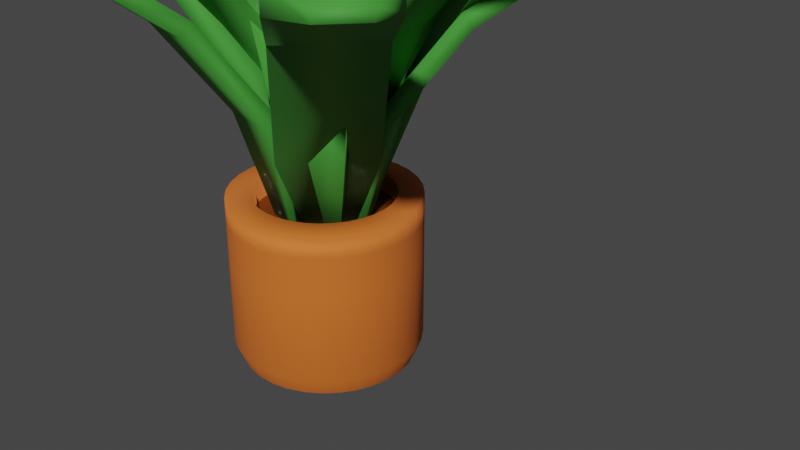 # Source: planta_simpla.blend  (saved by Blender 3.6.13; exported with 4.5.12 LTS)
import bpy
from mathutils import Matrix  # noqa: F401  (used for matrix-valued properties, if any)

bpy.ops.wm.read_factory_settings(use_empty=True)
scene = bpy.context.scene
scene.name = 'Scene'

# ---- collections
col_collection = bpy.data.collections.new('Collection'); scene.collection.children.link(col_collection)

# ---- materials (node trees are filled in below, after node groups)
mat_plant = bpy.data.materials.new('Plant')
mat_plant.alpha_threshold = 0.0
mat_plant.use_transparent_shadow = False
mat_plant.roughness = 0.5
mat_plant.line_color = (0.0, 0.0, 0.0, 1.0)
mat_material = bpy.data.materials.new('Material')
mat_material.use_transparent_shadow = False
mat_material_001 = bpy.data.materials.new('Material.001')
mat_material_001.use_transparent_shadow = False

# ---- material node trees
mat_plant.use_nodes = True; mat_plant.node_tree.nodes.clear()
_N = mat_plant.node_tree.nodes; _L = mat_plant.node_tree.links
n0 = _N.new('ShaderNodeOutputMaterial'); n0.name = 'Material Output'; n0.location = (300, 300)
n1 = _N.new('ShaderNodeBsdfPrincipled'); n1.name = 'Principled BSDF'; n1.location = (10, 300)
n1.distribution = 'GGX'
n1.subsurface_method = 'RANDOM_WALK_SKIN'
n1.inputs[0].default_value = (0.05574, 0.3224, 0.03694, 1.0)
n1.inputs[2].default_value = 0.7643
n1.inputs[3].default_value = 1.45
n1.inputs[27].default_value = (0.0, 0.0, 0.0, 1.0)
n1.inputs[28].default_value = 1.0
_L.new(n1.outputs[0], n0.inputs[0])
n0.is_active_output = True
mat_material.use_nodes = True; mat_material.node_tree.nodes.clear()
_N = mat_material.node_tree.nodes; _L = mat_material.node_tree.links
n0 = _N.new('ShaderNodeBsdfPrincipled'); n0.name = 'Principled BSDF'; n0.location = (10, 300)
n0.distribution = 'GGX'
n0.subsurface_method = 'RANDOM_WALK_SKIN'
n0.inputs[0].default_value = (0.1653, 0.03483, 0.0, 1.0)
n0.inputs[3].default_value = 1.45
n0.inputs[27].default_value = (0.0, 0.0, 0.0, 1.0)
n0.inputs[28].default_value = 1.0
n1 = _N.new('ShaderNodeOutputMaterial'); n1.name = 'Material Output'; n1.location = (300, 300)
_L.new(n0.outputs[0], n1.inputs[0])
n1.is_active_output = True
mat_material_001.use_nodes = True; mat_material_001.node_tree.nodes.clear()
_N = mat_material_001.node_tree.nodes; _L = mat_material_001.node_tree.links
n0 = _N.new('ShaderNodeBsdfPrincipled'); n0.name = 'Principled BSDF'; n0.location = (10, 300)
n0.distribution = 'GGX'
n0.subsurface_method = 'RANDOM_WALK_SKIN'
n0.inputs[0].default_value = (0.8, 0.1792, 0.02601, 1.0)
n0.inputs[1].default_value = 0.185
n0.inputs[2].default_value = 0.7819
n0.inputs[3].default_value = 1.45
n0.inputs[11].default_value = 1.474
n0.inputs[15].default_value = 0.3348
n0.inputs[27].default_value = (0.0, 0.0, 0.0, 1.0)
n0.inputs[28].default_value = 1.0
n1 = _N.new('ShaderNodeOutputMaterial'); n1.name = 'Material Output'; n1.location = (300, 300)
_L.new(n0.outputs[0], n1.inputs[0])
n1.is_active_output = True

# ---- world
world_world = bpy.data.worlds.new('World'); scene.world = world_world
world_world.use_nodes = True; world_world.node_tree.nodes.clear()
_N = world_world.node_tree.nodes; _L = world_world.node_tree.links
n0 = _N.new('ShaderNodeOutputWorld'); n0.name = 'World Output'; n0.location = (300, 300)
n1 = _N.new('ShaderNodeBackground'); n1.name = 'Background'; n1.location = (10, 300)
n1.inputs[0].default_value = (0.05088, 0.05088, 0.05088, 1.0)
_L.new(n1.outputs[0], n0.inputs[0])
n0.is_active_output = True
world_world.color = (0.05088, 0.05088, 0.05088)
world_world.use_sun_shadow = False
world_world.sun_shadow_jitter_overblur = 0.0

# ---- cameras
cam_camera = bpy.data.cameras.new('Camera')
cam_camera.clip_end = 100.0
cam_camera.ortho_scale = 7.314

# ---- meshes
me_cube = bpy.data.meshes.new('Cube')
me_cube.from_pydata([(0.2785, 1.091, 13.14), (0.2785, 1.091, 10.96), (0.2785, -1.091, 13.14), (0.2785, -1.091, 10.96), (-0.2785, 1.091, 13.14), (-0.2785, 1.091, 10.96), (-0.2785, -1.091, 13.14), (-0.2785, -1.091, 10.96), (0.1057, -0.4142, 15.73), (-0.1057, -0.4142, 15.73), (0.1057, 0.4142, 15.73), (-0.1057, 0.4142, 15.73), (-0.2785, 1.091, 6.761), (-0.2785, -1.091, 6.761), (0.2785, 1.091, 6.761), (0.2785, -1.091, 6.761), (-0.09786, 0.3833, 1.611), (-0.09786, -0.3833, 1.611), (0.09786, 0.3833, 1.611), (0.09786, -0.3833, 1.611)], [], [(6, 2, 8, 9), (3, 2, 6, 7), (7, 6, 4, 5), (7, 5, 12, 13), (1, 0, 2, 3), (5, 4, 0, 1), (10, 11, 9, 8), (4, 6, 9, 11), (2, 0, 10, 8), (0, 4, 11, 10), (15, 13, 17, 19), (1, 3, 15, 14), (5, 1, 14, 12), (3, 7, 13, 15), (16, 18, 19, 17), (13, 12, 16, 17), (14, 15, 19, 18), (12, 14, 18, 16)])
me_cube.polygons.foreach_set('use_smooth', [True] * 18)
_uv = me_cube.uv_layers.new(name='UVMap')
_uv.uv.foreach_set('vector', [0.625, 1.0, 0.625, 0.75, 0.625, 0.75, 0.625, 1.0, 0.375, 0.75, 0.625, 0.75, 0.625, 1.0, 0.375, 1.0, 0.375, 0.0, 0.625, 0.0, 0.625, 0.25, 0.375, 0.25, 0.375, 0.0, 0.375, 0.25, 0.375, 0.25, 0.375, 0.0, 0.375, 0.5, 0.625, 0.5, 0.625, 0.75, 0.375, 0.75, 0.375, 0.25, 0.625, 0.25, 0.625, 0.5, 0.375, 0.5, 0.625, 0.5, 0.875, 0.5, 0.875, 0.75, 0.625, 0.75, 0.625, 0.25, 0.625, 0.0, 0.625, 0.0, 0.625, 0.25, 0.625, 0.75, 0.625, 0.5, 0.625, 0.5, 0.625, 0.75, 0.625, 0.5, 0.625, 0.25, 0.625, 0.25, 0.625, 0.5, 0.375, 0.75, 0.375, 1.0, 0.375, 1.0, 0.375, 0.75, 0.375, 0.5, 0.375, 0.75, 0.375, 0.75, 0.375, 0.5, 0.375, 0.25, 0.375, 0.5, 0.375, 0.5, 0.375, 0.25, 0.375, 0.75, 0.375, 1.0, 0.375, 1.0, 0.375, 0.75, 0.125, 0.5, 0.375, 0.5, 0.375, 0.75, 0.125, 0.75, 0.375, 0.0, 0.375, 0.25, 0.375, 0.25, 0.375, 0.0, 0.375, 0.5, 0.375, 0.75, 0.375, 0.75, 0.375, 0.5, 0.375, 0.25, 0.375, 0.5, 0.375, 0.5, 0.375, 0.25])
me_cube.materials.append(mat_plant)
me_cube.use_mirror_vertex_groups = False
me_cube.update()
me_cube_001 = bpy.data.meshes.new('Cube.001')
me_cube_001.from_pydata([(0.3309, 1.296, 13.8), (0.3309, 1.296, 11.21), (0.3309, -1.296, 13.8), (0.3309, -1.296, 11.21), (-0.3309, 1.296, 13.8), (-0.3309, 1.296, 11.21), (-0.3309, -1.296, 13.8), (-0.3309, -1.296, 11.21), (0.1256, -0.4922, 16.88), (-0.1256, -0.4922, 16.88), (0.1256, 0.4922, 16.88), (-0.1256, 0.4922, 16.88), (-0.3309, 1.296, 6.218), (-0.3309, -1.296, 6.218), (0.3309, 1.296, 6.218), (0.3309, -1.296, 6.218), (-0.1163, 0.4555, 0.0996), (-0.1163, -0.4555, 0.0996), (0.1163, 0.4555, 0.0996), (0.1163, -0.4555, 0.0996)], [], [(6, 2, 8, 9), (3, 2, 6, 7), (7, 6, 4, 5), (7, 5, 12, 13), (1, 0, 2, 3), (5, 4, 0, 1), (10, 11, 9, 8), (4, 6, 9, 11), (2, 0, 10, 8), (0, 4, 11, 10), (15, 13, 17, 19), (1, 3, 15, 14), (5, 1, 14, 12), (3, 7, 13, 15), (16, 18, 19, 17), (13, 12, 16, 17), (14, 15, 19, 18), (12, 14, 18, 16)])
me_cube_001.polygons.foreach_set('use_smooth', [True] * 18)
_uv = me_cube_001.uv_layers.new(name='UVMap')
_uv.uv.foreach_set('vector', [0.625, 1.0, 0.625, 0.75, 0.625, 0.75, 0.625, 1.0, 0.375, 0.75, 0.625, 0.75, 0.625, 1.0, 0.375, 1.0, 0.375, 0.0, 0.625, 0.0, 0.625, 0.25, 0.375, 0.25, 0.375, 0.0, 0.375, 0.25, 0.375, 0.25, 0.375, 0.0, 0.375, 0.5, 0.625, 0.5, 0.625, 0.75, 0.375, 0.75, 0.375, 0.25, 0.625, 0.25, 0.625, 0.5, 0.375, 0.5, 0.625, 0.5, 0.875, 0.5, 0.875, 0.75, 0.625, 0.75, 0.625, 0.25, 0.625, 0.0, 0.625, 0.0, 0.625, 0.25, 0.625, 0.75, 0.625, 0.5, 0.625, 0.5, 0.625, 0.75, 0.625, 0.5, 0.625, 0.25, 0.625, 0.25, 0.625, 0.5, 0.375, 0.75, 0.375, 1.0, 0.375, 1.0, 0.375, 0.75, 0.375, 0.5, 0.375, 0.75, 0.375, 0.75, 0.375, 0.5, 0.375, 0.25, 0.375, 0.5, 0.375, 0.5, 0.375, 0.25, 0.375, 0.75, 0.375, 1.0, 0.375, 1.0, 0.375, 0.75, 0.125, 0.5, 0.375, 0.5, 0.375, 0.75, 0.125, 0.75, 0.375, 0.0, 0.375, 0.25, 0.375, 0.25, 0.375, 0.0, 0.375, 0.5, 0.375, 0.75, 0.375, 0.75, 0.375, 0.5, 0.375, 0.25, 0.375, 0.5, 0.375, 0.5, 0.375, 0.25])
me_cube_001.materials.append(mat_plant)
me_cube_001.use_mirror_vertex_groups = False
me_cube_001.update()
me_cube_002 = bpy.data.meshes.new('Cube.002')
me_cube_002.from_pydata([(0.3309, 1.296, 13.8), (0.3309, 1.296, 11.21), (0.3309, -1.296, 13.8), (0.3309, -1.296, 11.21), (-0.3309, 1.296, 13.8), (-0.3309, 1.296, 11.21), (-0.3309, -1.296, 13.8), (-0.3309, -1.296, 11.21), (0.1256, -0.4922, 16.88), (-0.1256, -0.4922, 16.88), (0.1256, 0.4922, 16.88), (-0.1256, 0.4922, 16.88), (-0.3309, 1.296, 6.218), (-0.3309, -1.296, 6.218), (0.3309, 1.296, 6.218), (0.3309, -1.296, 6.218), (-0.1163, 0.4555, 0.0996), (-0.1163, -0.4555, 0.0996), (0.1163, 0.4555, 0.0996), (0.1163, -0.4555, 0.0996)], [], [(6, 2, 8, 9), (3, 2, 6, 7), (7, 6, 4, 5), (7, 5, 12, 13), (1, 0, 2, 3), (5, 4, 0, 1), (10, 11, 9, 8), (4, 6, 9, 11), (2, 0, 10, 8), (0, 4, 11, 10), (15, 13, 17, 19), (1, 3, 15, 14), (5, 1, 14, 12), (3, 7, 13, 15), (16, 18, 19, 17), (13, 12, 16, 17), (14, 15, 19, 18), (12, 14, 18, 16)])
me_cube_002.polygons.foreach_set('use_smooth', [True] * 18)
_uv = me_cube_002.uv_layers.new(name='UVMap')
_uv.uv.foreach_set('vector', [0.625, 1.0, 0.625, 0.75, 0.625, 0.75, 0.625, 1.0, 0.375, 0.75, 0.625, 0.75, 0.625, 1.0, 0.375, 1.0, 0.375, 0.0, 0.625, 0.0, 0.625, 0.25, 0.375, 0.25, 0.375, 0.0, 0.375, 0.25, 0.375, 0.25, 0.375, 0.0, 0.375, 0.5, 0.625, 0.5, 0.625, 0.75, 0.375, 0.75, 0.375, 0.25, 0.625, 0.25, 0.625, 0.5, 0.375, 0.5, 0.625, 0.5, 0.875, 0.5, 0.875, 0.75, 0.625, 0.75, 0.625, 0.25, 0.625, 0.0, 0.625, 0.0, 0.625, 0.25, 0.625, 0.75, 0.625, 0.5, 0.625, 0.5, 0.625, 0.75, 0.625, 0.5, 0.625, 0.25, 0.625, 0.25, 0.625, 0.5, 0.375, 0.75, 0.375, 1.0, 0.375, 1.0, 0.375, 0.75, 0.375, 0.5, 0.375, 0.75, 0.375, 0.75, 0.375, 0.5, 0.375, 0.25, 0.375, 0.5, 0.375, 0.5, 0.375, 0.25, 0.375, 0.75, 0.375, 1.0, 0.375, 1.0, 0.375, 0.75, 0.125, 0.5, 0.375, 0.5, 0.375, 0.75, 0.125, 0.75, 0.375, 0.0, 0.375, 0.25, 0.375, 0.25, 0.375, 0.0, 0.375, 0.5, 0.375, 0.75, 0.375, 0.75, 0.375, 0.5, 0.375, 0.25, 0.375, 0.5, 0.375, 0.5, 0.375, 0.25])
me_cube_002.materials.append(mat_plant)
me_cube_002.use_mirror_vertex_groups = False
me_cube_002.update()
me_cube_003 = bpy.data.meshes.new('Cube.003')
me_cube_003.from_pydata([(-0.286, 1.091, 7.06), (-0.286, -1.091, 7.06), (0.2889, 1.137, 6.82), (0.2889, -1.138, 6.82), (-0.1163, 0.4555, 0.0996), (-0.1163, -0.4555, 0.0996), (0.1163, 0.4555, 0.0996), (0.1163, -0.4555, 0.0996), (-0.2145, 0.7513, 10.92), (-0.2145, -0.7885, 10.92), (0.1892, 0.7763, 10.89), (0.2191, 0.895, 13.04), (-0.2446, -0.9024, 13.01), (0.2191, -0.9308, 13.04), (0.1892, -0.8133, 10.89), (-0.2446, 0.8663, 13.01), (0.06691, -0.3538, 15.11), (-0.1096, -0.3736, 15.23), (0.06691, 0.3177, 15.11), (-0.1045, 0.3177, 15.11), (-0.2708, 0.9571, 6.727), (-0.2708, -1.009, 6.727), (0.2474, 0.9992, 6.511), (0.2474, -1.051, 6.511)], [], [(0, 1, 21, 20), (3, 1, 5, 7), (1, 3, 23, 21), (2, 0, 20, 22), (3, 2, 22, 23), (4, 6, 7, 5), (1, 0, 4, 5), (2, 3, 7, 6), (0, 2, 6, 4), (12, 13, 16, 17), (14, 13, 12, 9), (9, 12, 15, 8), (9, 8, 20, 21), (10, 11, 13, 14), (8, 15, 11, 10), (18, 19, 17, 16), (15, 12, 17, 19), (13, 11, 18, 16), (11, 15, 19, 18), (10, 14, 23, 22), (8, 10, 22, 20), (14, 9, 21, 23)])
me_cube_003.polygons.foreach_set('use_smooth', [True] * 22)
_uv = me_cube_003.uv_layers.new(name='UVMap')
_uv.uv.foreach_set('vector', [0.375, 0.25, 0.375, 0.0, 0.375, 0.0, 0.375, 0.25, 0.375, 0.75, 0.375, 1.0, 0.375, 1.0, 0.375, 0.75, 0.375, 1.0, 0.375, 0.75, 0.375, 0.75, 0.375, 1.0, 0.375, 0.5, 0.375, 0.25, 0.375, 0.25, 0.375, 0.5, 0.375, 0.75, 0.375, 0.5, 0.375, 0.5, 0.375, 0.75, 0.125, 0.5, 0.375, 0.5, 0.375, 0.75, 0.125, 0.75, 0.375, 0.0, 0.375, 0.25, 0.375, 0.25, 0.375, 0.0, 0.375, 0.5, 0.375, 0.75, 0.375, 0.75, 0.375, 0.5, 0.375, 0.25, 0.375, 0.5, 0.375, 0.5, 0.375, 0.25, 0.625, 1.0, 0.625, 0.75, 0.625, 0.75, 0.625, 1.0, 0.375, 0.75, 0.625, 0.75, 0.625, 1.0, 0.375, 1.0, 0.375, 0.0, 0.625, 0.0, 0.625, 0.25, 0.375, 0.25, 0.375, 0.0, 0.375, 0.25, 0.375, 0.25, 0.375, 0.0, 0.375, 0.5, 0.625, 0.5, 0.625, 0.75, 0.375, 0.75, 0.375, 0.25, 0.625, 0.25, 0.625, 0.5, 0.375, 0.5, 0.625, 0.5, 0.875, 0.5, 0.875, 0.75, 0.625, 0.75, 0.625, 0.25, 0.625, 0.0, 0.625, 0.0, 0.625, 0.25, 0.625, 0.75, 0.625, 0.5, 0.625, 0.5, 0.625, 0.75, 0.625, 0.5, 0.625, 0.25, 0.625, 0.25, 0.625, 0.5, 0.375, 0.5, 0.375, 0.75, 0.375, 0.75, 0.375, 0.5, 0.375, 0.25, 0.375, 0.5, 0.375, 0.5, 0.375, 0.25, 0.375, 0.75, 0.375, 1.0, 0.375, 1.0, 0.375, 0.75])
me_cube_003.materials.append(mat_plant)
me_cube_003.use_mirror_vertex_groups = False
me_cube_003.update()
me_cube_004 = bpy.data.meshes.new('Cube.004')
me_cube_004.from_pydata([(0.336, 1.316, 13.83), (0.3412, 1.462, 11.4), (0.336, -1.316, 13.83), (0.3412, -1.383, 11.4), (-0.3359, 1.316, 13.83), (-0.3445, 1.066, 10.7), (-0.3359, -1.316, 13.83), (-0.3851, -1.117, 10.89), (0.1276, -0.4996, 16.95), (-0.1275, -0.4996, 16.95), (0.1276, 0.4996, 16.95), (-0.1275, 0.4996, 16.95), (-0.3445, 1.066, 6.624), (-0.3851, -1.117, 6.437), (0.3412, 1.462, 5.925), (0.3412, -1.383, 5.925), (-0.1163, 0.4555, 0.0996), (-0.1163, -0.4555, 0.0996), (0.1163, 0.4555, 0.0996), (0.1163, -0.4555, 0.0996)], [], [(6, 2, 8, 9), (3, 2, 6, 7), (7, 6, 4, 5), (7, 5, 12, 13), (1, 0, 2, 3), (5, 4, 0, 1), (10, 11, 9, 8), (4, 6, 9, 11), (2, 0, 10, 8), (0, 4, 11, 10), (15, 13, 17, 19), (1, 3, 15, 14), (5, 1, 14, 12), (3, 7, 13, 15), (16, 18, 19, 17), (13, 12, 16, 17), (14, 15, 19, 18), (12, 14, 18, 16)])
me_cube_004.polygons.foreach_set('use_smooth', [True] * 18)
_uv = me_cube_004.uv_layers.new(name='UVMap')
_uv.uv.foreach_set('vector', [0.625, 1.0, 0.625, 0.75, 0.625, 0.75, 0.625, 1.0, 0.375, 0.75, 0.625, 0.75, 0.625, 1.0, 0.375, 1.0, 0.375, 0.0, 0.625, 0.0, 0.625, 0.25, 0.375, 0.25, 0.375, 0.0, 0.375, 0.25, 0.375, 0.25, 0.375, 0.0, 0.375, 0.5, 0.625, 0.5, 0.625, 0.75, 0.375, 0.75, 0.375, 0.25, 0.625, 0.25, 0.625, 0.5, 0.375, 0.5, 0.625, 0.5, 0.875, 0.5, 0.875, 0.75, 0.625, 0.75, 0.625, 0.25, 0.625, 0.0, 0.625, 0.0, 0.625, 0.25, 0.625, 0.75, 0.625, 0.5, 0.625, 0.5, 0.625, 0.75, 0.625, 0.5, 0.625, 0.25, 0.625, 0.25, 0.625, 0.5, 0.375, 0.75, 0.375, 1.0, 0.375, 1.0, 0.375, 0.75, 0.375, 0.5, 0.375, 0.75, 0.375, 0.75, 0.375, 0.5, 0.375, 0.25, 0.375, 0.5, 0.375, 0.5, 0.375, 0.25, 0.375, 0.75, 0.375, 1.0, 0.375, 1.0, 0.375, 0.75, 0.125, 0.5, 0.375, 0.5, 0.375, 0.75, 0.125, 0.75, 0.375, 0.0, 0.375, 0.25, 0.375, 0.25, 0.375, 0.0, 0.375, 0.5, 0.375, 0.75, 0.375, 0.75, 0.375, 0.5, 0.375, 0.25, 0.375, 0.5, 0.375, 0.5, 0.375, 0.25])
me_cube_004.materials.append(mat_plant)
me_cube_004.use_mirror_vertex_groups = False
me_cube_004.update()
me_cube_005 = bpy.data.meshes.new('Cube.005')
me_cube_005.from_pydata([(0.3309, 1.296, 13.8), (0.3309, 1.296, 11.21), (0.3309, -1.296, 13.8), (0.3309, -1.296, 11.21), (-0.3309, 1.296, 13.8), (-0.3309, 1.296, 11.21), (-0.3309, -1.296, 13.8), (-0.3309, -1.296, 11.21), (0.1256, -0.4922, 16.88), (-0.1256, -0.4922, 16.88), (0.1256, 0.4922, 16.88), (-0.1256, 0.4922, 16.88), (-0.3309, 1.296, 6.218), (-0.3309, -1.296, 6.218), (0.3309, 1.296, 6.218), (0.3309, -1.296, 6.218), (-0.1163, 0.4555, 0.0996), (-0.1163, -0.4555, 0.0996), (0.1163, 0.4555, 0.0996), (0.1163, -0.4555, 0.0996)], [], [(6, 2, 8, 9), (3, 2, 6, 7), (7, 6, 4, 5), (7, 5, 12, 13), (1, 0, 2, 3), (5, 4, 0, 1), (10, 11, 9, 8), (4, 6, 9, 11), (2, 0, 10, 8), (0, 4, 11, 10), (15, 13, 17, 19), (1, 3, 15, 14), (5, 1, 14, 12), (3, 7, 13, 15), (16, 18, 19, 17), (13, 12, 16, 17), (14, 15, 19, 18), (12, 14, 18, 16)])
me_cube_005.polygons.foreach_set('use_smooth', [True] * 18)
_uv = me_cube_005.uv_layers.new(name='UVMap')
_uv.uv.foreach_set('vector', [0.625, 1.0, 0.625, 0.75, 0.625, 0.75, 0.625, 1.0, 0.375, 0.75, 0.625, 0.75, 0.625, 1.0, 0.375, 1.0, 0.375, 0.0, 0.625, 0.0, 0.625, 0.25, 0.375, 0.25, 0.375, 0.0, 0.375, 0.25, 0.375, 0.25, 0.375, 0.0, 0.375, 0.5, 0.625, 0.5, 0.625, 0.75, 0.375, 0.75, 0.375, 0.25, 0.625, 0.25, 0.625, 0.5, 0.375, 0.5, 0.625, 0.5, 0.875, 0.5, 0.875, 0.75, 0.625, 0.75, 0.625, 0.25, 0.625, 0.0, 0.625, 0.0, 0.625, 0.25, 0.625, 0.75, 0.625, 0.5, 0.625, 0.5, 0.625, 0.75, 0.625, 0.5, 0.625, 0.25, 0.625, 0.25, 0.625, 0.5, 0.375, 0.75, 0.375, 1.0, 0.375, 1.0, 0.375, 0.75, 0.375, 0.5, 0.375, 0.75, 0.375, 0.75, 0.375, 0.5, 0.375, 0.25, 0.375, 0.5, 0.375, 0.5, 0.375, 0.25, 0.375, 0.75, 0.375, 1.0, 0.375, 1.0, 0.375, 0.75, 0.125, 0.5, 0.375, 0.5, 0.375, 0.75, 0.125, 0.75, 0.375, 0.0, 0.375, 0.25, 0.375, 0.25, 0.375, 0.0, 0.375, 0.5, 0.375, 0.75, 0.375, 0.75, 0.375, 0.5, 0.375, 0.25, 0.375, 0.5, 0.375, 0.5, 0.375, 0.25])
me_cube_005.materials.append(mat_plant)
me_cube_005.use_mirror_vertex_groups = False
me_cube_005.update()
me_cube_006 = bpy.data.meshes.new('Cube.006')
me_cube_006.from_pydata([(0.3309, 1.296, 13.8), (0.3309, 1.296, 11.21), (0.3309, -1.296, 13.8), (0.3309, -1.296, 11.21), (-0.3309, 1.296, 13.8), (-0.3309, 1.296, 11.21), (-0.3309, -1.296, 13.8), (-0.3309, -1.296, 11.21), (0.1256, -0.4922, 16.88), (-0.1256, -0.4922, 16.88), (0.1256, 0.4922, 16.88), (-0.1256, 0.4922, 16.88), (-0.3309, 1.296, 6.218), (-0.3309, -1.296, 6.218), (0.3309, 1.296, 6.218), (0.3309, -1.296, 6.218), (-0.1163, 0.4555, 0.0996), (-0.1163, -0.4555, 0.0996), (0.1163, 0.4555, 0.0996), (0.1163, -0.4555, 0.0996)], [], [(6, 2, 8, 9), (3, 2, 6, 7), (7, 6, 4, 5), (7, 5, 12, 13), (1, 0, 2, 3), (5, 4, 0, 1), (10, 11, 9, 8), (4, 6, 9, 11), (2, 0, 10, 8), (0, 4, 11, 10), (15, 13, 17, 19), (1, 3, 15, 14), (5, 1, 14, 12), (3, 7, 13, 15), (16, 18, 19, 17), (13, 12, 16, 17), (14, 15, 19, 18), (12, 14, 18, 16)])
me_cube_006.polygons.foreach_set('use_smooth', [True] * 18)
_uv = me_cube_006.uv_layers.new(name='UVMap')
_uv.uv.foreach_set('vector', [0.625, 1.0, 0.625, 0.75, 0.625, 0.75, 0.625, 1.0, 0.375, 0.75, 0.625, 0.75, 0.625, 1.0, 0.375, 1.0, 0.375, 0.0, 0.625, 0.0, 0.625, 0.25, 0.375, 0.25, 0.375, 0.0, 0.375, 0.25, 0.375, 0.25, 0.375, 0.0, 0.375, 0.5, 0.625, 0.5, 0.625, 0.75, 0.375, 0.75, 0.375, 0.25, 0.625, 0.25, 0.625, 0.5, 0.375, 0.5, 0.625, 0.5, 0.875, 0.5, 0.875, 0.75, 0.625, 0.75, 0.625, 0.25, 0.625, 0.0, 0.625, 0.0, 0.625, 0.25, 0.625, 0.75, 0.625, 0.5, 0.625, 0.5, 0.625, 0.75, 0.625, 0.5, 0.625, 0.25, 0.625, 0.25, 0.625, 0.5, 0.375, 0.75, 0.375, 1.0, 0.375, 1.0, 0.375, 0.75, 0.375, 0.5, 0.375, 0.75, 0.375, 0.75, 0.375, 0.5, 0.375, 0.25, 0.375, 0.5, 0.375, 0.5, 0.375, 0.25, 0.375, 0.75, 0.375, 1.0, 0.375, 1.0, 0.375, 0.75, 0.125, 0.5, 0.375, 0.5, 0.375, 0.75, 0.125, 0.75, 0.375, 0.0, 0.375, 0.25, 0.375, 0.25, 0.375, 0.0, 0.375, 0.5, 0.375, 0.75, 0.375, 0.75, 0.375, 0.5, 0.375, 0.25, 0.375, 0.5, 0.375, 0.5, 0.375, 0.25])
me_cube_006.materials.append(mat_plant)
me_cube_006.use_mirror_vertex_groups = False
me_cube_006.update()
me_cube_007 = bpy.data.meshes.new('Cube.007')
me_cube_007.from_pydata([(0.3309, 1.296, 13.8), (0.3309, 1.296, 11.21), (0.3309, -1.296, 13.8), (0.3309, -1.296, 11.21), (-0.3309, 1.296, 13.8), (-0.3309, 1.296, 11.21), (-0.3309, -1.296, 13.8), (-0.3309, -1.296, 11.21), (0.1256, -0.4922, 16.88), (-0.1256, -0.4922, 16.88), (0.1256, 0.4922, 16.88), (-0.1256, 0.4922, 16.88), (-0.3309, 1.296, 6.218), (-0.3309, -1.296, 6.218), (0.3309, 1.296, 6.218), (0.3309, -1.296, 6.218), (-0.1163, 0.4555, 0.0996), (-0.1163, -0.4555, 0.0996), (0.1163, 0.4555, 0.0996), (0.1163, -0.4555, 0.0996)], [], [(6, 2, 8, 9), (3, 2, 6, 7), (7, 6, 4, 5), (7, 5, 12, 13), (1, 0, 2, 3), (5, 4, 0, 1), (10, 11, 9, 8), (4, 6, 9, 11), (2, 0, 10, 8), (0, 4, 11, 10), (15, 13, 17, 19), (1, 3, 15, 14), (5, 1, 14, 12), (3, 7, 13, 15), (16, 18, 19, 17), (13, 12, 16, 17), (14, 15, 19, 18), (12, 14, 18, 16)])
me_cube_007.polygons.foreach_set('use_smooth', [True] * 18)
_uv = me_cube_007.uv_layers.new(name='UVMap')
_uv.uv.foreach_set('vector', [0.625, 1.0, 0.625, 0.75, 0.625, 0.75, 0.625, 1.0, 0.375, 0.75, 0.625, 0.75, 0.625, 1.0, 0.375, 1.0, 0.375, 0.0, 0.625, 0.0, 0.625, 0.25, 0.375, 0.25, 0.375, 0.0, 0.375, 0.25, 0.375, 0.25, 0.375, 0.0, 0.375, 0.5, 0.625, 0.5, 0.625, 0.75, 0.375, 0.75, 0.375, 0.25, 0.625, 0.25, 0.625, 0.5, 0.375, 0.5, 0.625, 0.5, 0.875, 0.5, 0.875, 0.75, 0.625, 0.75, 0.625, 0.25, 0.625, 0.0, 0.625, 0.0, 0.625, 0.25, 0.625, 0.75, 0.625, 0.5, 0.625, 0.5, 0.625, 0.75, 0.625, 0.5, 0.625, 0.25, 0.625, 0.25, 0.625, 0.5, 0.375, 0.75, 0.375, 1.0, 0.375, 1.0, 0.375, 0.75, 0.375, 0.5, 0.375, 0.75, 0.375, 0.75, 0.375, 0.5, 0.375, 0.25, 0.375, 0.5, 0.375, 0.5, 0.375, 0.25, 0.375, 0.75, 0.375, 1.0, 0.375, 1.0, 0.375, 0.75, 0.125, 0.5, 0.375, 0.5, 0.375, 0.75, 0.125, 0.75, 0.375, 0.0, 0.375, 0.25, 0.375, 0.25, 0.375, 0.0, 0.375, 0.5, 0.375, 0.75, 0.375, 0.75, 0.375, 0.5, 0.375, 0.25, 0.375, 0.5, 0.375, 0.5, 0.375, 0.25])
me_cube_007.materials.append(mat_plant)
me_cube_007.use_mirror_vertex_groups = False
me_cube_007.update()
me_cube_008 = bpy.data.meshes.new('Cube.008')
me_cube_008.from_pydata([(0.4469, 1.806, 14.47), (0.4204, 1.754, 10.79), (0.4469, -1.777, 14.47), (0.4204, -1.725, 10.79), (-0.4677, 1.806, 14.47), (-0.4677, 1.429, 10.16), (-0.4677, -1.777, 14.47), (-0.4677, -1.4, 10.16), (0.1633, -0.6656, 18.72), (-0.1807, -0.6559, 18.62), (0.1633, 0.6946, 18.72), (-0.184, 0.6946, 18.72), (-0.4024, 1.235, 5.683), (-0.4677, -1.4, 4.714), (0.4204, 1.754, 4.088), (0.4204, -1.725, 4.088), (-0.1163, 0.4555, 0.0996), (-0.1163, -0.4555, 0.0996), (0.1163, 0.4555, 0.0996), (0.1163, -0.4555, 0.0996)], [], [(6, 2, 8, 9), (3, 2, 6, 7), (7, 6, 4, 5), (7, 5, 12, 13), (1, 0, 2, 3), (5, 4, 0, 1), (10, 11, 9, 8), (4, 6, 9, 11), (2, 0, 10, 8), (0, 4, 11, 10), (15, 13, 17, 19), (1, 3, 15, 14), (5, 1, 14, 12), (3, 7, 13, 15), (16, 18, 19, 17), (13, 12, 16, 17), (14, 15, 19, 18), (12, 14, 18, 16)])
me_cube_008.polygons.foreach_set('use_smooth', [True] * 18)
_uv = me_cube_008.uv_layers.new(name='UVMap')
_uv.uv.foreach_set('vector', [0.625, 1.0, 0.625, 0.75, 0.625, 0.75, 0.625, 1.0, 0.375, 0.75, 0.625, 0.75, 0.625, 1.0, 0.375, 1.0, 0.375, 0.0, 0.625, 0.0, 0.625, 0.25, 0.375, 0.25, 0.375, 0.0, 0.375, 0.25, 0.375, 0.25, 0.375, 0.0, 0.375, 0.5, 0.625, 0.5, 0.625, 0.75, 0.375, 0.75, 0.375, 0.25, 0.625, 0.25, 0.625, 0.5, 0.375, 0.5, 0.625, 0.5, 0.875, 0.5, 0.875, 0.75, 0.625, 0.75, 0.625, 0.25, 0.625, 0.0, 0.625, 0.0, 0.625, 0.25, 0.625, 0.75, 0.625, 0.5, 0.625, 0.5, 0.625, 0.75, 0.625, 0.5, 0.625, 0.25, 0.625, 0.25, 0.625, 0.5, 0.375, 0.75, 0.375, 1.0, 0.375, 1.0, 0.375, 0.75, 0.375, 0.5, 0.375, 0.75, 0.375, 0.75, 0.375, 0.5, 0.375, 0.25, 0.375, 0.5, 0.375, 0.5, 0.375, 0.25, 0.375, 0.75, 0.375, 1.0, 0.375, 1.0, 0.375, 0.75, 0.125, 0.5, 0.375, 0.5, 0.375, 0.75, 0.125, 0.75, 0.375, 0.0, 0.375, 0.25, 0.375, 0.25, 0.375, 0.0, 0.375, 0.5, 0.375, 0.75, 0.375, 0.75, 0.375, 0.5, 0.375, 0.25, 0.375, 0.5, 0.375, 0.5, 0.375, 0.25])
me_cube_008.materials.append(mat_plant)
me_cube_008.use_mirror_vertex_groups = False
me_cube_008.update()
me_cube_009 = bpy.data.meshes.new('Cube.009')
me_cube_009.from_pydata([(0.3309, 1.296, 13.8), (0.3309, 1.296, 11.21), (0.3309, -1.296, 13.8), (0.3309, -1.296, 11.21), (-0.3309, 1.296, 13.8), (-0.3309, 1.296, 11.21), (-0.3309, -1.296, 13.8), (-0.3309, -1.296, 11.21), (0.1256, -0.4922, 16.88), (-0.1256, -0.4922, 16.88), (0.1256, 0.4922, 16.88), (-0.1256, 0.4922, 16.88), (-0.3309, 1.296, 6.218), (-0.3309, -1.296, 6.218), (0.3309, 1.296, 6.218), (0.3309, -1.296, 6.218), (-0.1163, 0.4555, 0.0996), (-0.1163, -0.4555, 0.0996), (0.1163, 0.4555, 0.0996), (0.1163, -0.4555, 0.0996)], [], [(6, 2, 8, 9), (3, 2, 6, 7), (7, 6, 4, 5), (7, 5, 12, 13), (1, 0, 2, 3), (5, 4, 0, 1), (10, 11, 9, 8), (4, 6, 9, 11), (2, 0, 10, 8), (0, 4, 11, 10), (15, 13, 17, 19), (1, 3, 15, 14), (5, 1, 14, 12), (3, 7, 13, 15), (16, 18, 19, 17), (13, 12, 16, 17), (14, 15, 19, 18), (12, 14, 18, 16)])
me_cube_009.polygons.foreach_set('use_smooth', [True] * 18)
_uv = me_cube_009.uv_layers.new(name='UVMap')
_uv.uv.foreach_set('vector', [0.625, 1.0, 0.625, 0.75, 0.625, 0.75, 0.625, 1.0, 0.375, 0.75, 0.625, 0.75, 0.625, 1.0, 0.375, 1.0, 0.375, 0.0, 0.625, 0.0, 0.625, 0.25, 0.375, 0.25, 0.375, 0.0, 0.375, 0.25, 0.375, 0.25, 0.375, 0.0, 0.375, 0.5, 0.625, 0.5, 0.625, 0.75, 0.375, 0.75, 0.375, 0.25, 0.625, 0.25, 0.625, 0.5, 0.375, 0.5, 0.625, 0.5, 0.875, 0.5, 0.875, 0.75, 0.625, 0.75, 0.625, 0.25, 0.625, 0.0, 0.625, 0.0, 0.625, 0.25, 0.625, 0.75, 0.625, 0.5, 0.625, 0.5, 0.625, 0.75, 0.625, 0.5, 0.625, 0.25, 0.625, 0.25, 0.625, 0.5, 0.375, 0.75, 0.375, 1.0, 0.375, 1.0, 0.375, 0.75, 0.375, 0.5, 0.375, 0.75, 0.375, 0.75, 0.375, 0.5, 0.375, 0.25, 0.375, 0.5, 0.375, 0.5, 0.375, 0.25, 0.375, 0.75, 0.375, 1.0, 0.375, 1.0, 0.375, 0.75, 0.125, 0.5, 0.375, 0.5, 0.375, 0.75, 0.125, 0.75, 0.375, 0.0, 0.375, 0.25, 0.375, 0.25, 0.375, 0.0, 0.375, 0.5, 0.375, 0.75, 0.375, 0.75, 0.375, 0.5, 0.375, 0.25, 0.375, 0.5, 0.375, 0.5, 0.375, 0.25])
me_cube_009.materials.append(mat_plant)
me_cube_009.use_mirror_vertex_groups = False
me_cube_009.update()
me_cube_010 = bpy.data.meshes.new('Cube.010')
me_cube_010.from_pydata([(0.3309, 1.296, 13.8), (0.3309, 1.296, 11.21), (0.3309, -1.296, 13.8), (0.3309, -1.296, 11.21), (-0.3309, 1.296, 13.8), (-0.3309, 1.296, 11.21), (-0.3309, -1.296, 13.8), (-0.3309, -1.296, 11.21), (0.1256, -0.4922, 16.88), (-0.1256, -0.4922, 16.88), (0.1256, 0.4922, 16.88), (-0.1256, 0.4922, 16.88), (-0.3309, 1.296, 6.218), (-0.3309, -1.296, 6.218), (0.3309, 1.296, 6.218), (0.3309, -1.296, 6.218), (-0.1163, 0.4555, 0.0996), (-0.1163, -0.4555, 0.0996), (0.1163, 0.4555, 0.0996), (0.1163, -0.4555, 0.0996)], [], [(6, 2, 8, 9), (3, 2, 6, 7), (7, 6, 4, 5), (7, 5, 12, 13), (1, 0, 2, 3), (5, 4, 0, 1), (10, 11, 9, 8), (4, 6, 9, 11), (2, 0, 10, 8), (0, 4, 11, 10), (15, 13, 17, 19), (1, 3, 15, 14), (5, 1, 14, 12), (3, 7, 13, 15), (16, 18, 19, 17), (13, 12, 16, 17), (14, 15, 19, 18), (12, 14, 18, 16)])
me_cube_010.polygons.foreach_set('use_smooth', [True] * 18)
_uv = me_cube_010.uv_layers.new(name='UVMap')
_uv.uv.foreach_set('vector', [0.625, 1.0, 0.625, 0.75, 0.625, 0.75, 0.625, 1.0, 0.375, 0.75, 0.625, 0.75, 0.625, 1.0, 0.375, 1.0, 0.375, 0.0, 0.625, 0.0, 0.625, 0.25, 0.375, 0.25, 0.375, 0.0, 0.375, 0.25, 0.375, 0.25, 0.375, 0.0, 0.375, 0.5, 0.625, 0.5, 0.625, 0.75, 0.375, 0.75, 0.375, 0.25, 0.625, 0.25, 0.625, 0.5, 0.375, 0.5, 0.625, 0.5, 0.875, 0.5, 0.875, 0.75, 0.625, 0.75, 0.625, 0.25, 0.625, 0.0, 0.625, 0.0, 0.625, 0.25, 0.625, 0.75, 0.625, 0.5, 0.625, 0.5, 0.625, 0.75, 0.625, 0.5, 0.625, 0.25, 0.625, 0.25, 0.625, 0.5, 0.375, 0.75, 0.375, 1.0, 0.375, 1.0, 0.375, 0.75, 0.375, 0.5, 0.375, 0.75, 0.375, 0.75, 0.375, 0.5, 0.375, 0.25, 0.375, 0.5, 0.375, 0.5, 0.375, 0.25, 0.375, 0.75, 0.375, 1.0, 0.375, 1.0, 0.375, 0.75, 0.125, 0.5, 0.375, 0.5, 0.375, 0.75, 0.125, 0.75, 0.375, 0.0, 0.375, 0.25, 0.375, 0.25, 0.375, 0.0, 0.375, 0.5, 0.375, 0.75, 0.375, 0.75, 0.375, 0.5, 0.375, 0.25, 0.375, 0.5, 0.375, 0.5, 0.375, 0.25])
me_cube_010.materials.append(mat_plant)
me_cube_010.materials.append(None)
me_cube_010.use_mirror_vertex_groups = False
me_cube_010.update()
me_cube_011 = bpy.data.meshes.new('Cube.011')
me_cube_011.from_pydata([(0.3309, 1.296, 13.8), (0.3309, 1.296, 11.21), (0.3309, -1.296, 13.8), (0.3309, -1.296, 11.21), (-0.3309, 1.296, 13.8), (-0.3309, 1.296, 11.21), (-0.3309, -1.296, 13.8), (-0.3309, -1.296, 11.21), (0.1256, -0.4922, 16.88), (-0.1256, -0.4922, 16.88), (0.1256, 0.4922, 16.88), (-0.1256, 0.4922, 16.88), (-0.3309, 1.296, 6.218), (-0.3309, -1.296, 6.218), (0.3309, 1.296, 6.218), (0.3309, -1.296, 6.218), (-0.1163, 0.4555, 0.0996), (-0.1163, -0.4555, 0.0996), (0.1163, 0.4555, 0.0996), (0.1163, -0.4555, 0.0996)], [], [(6, 2, 8, 9), (3, 2, 6, 7), (7, 6, 4, 5), (7, 5, 12, 13), (1, 0, 2, 3), (5, 4, 0, 1), (10, 11, 9, 8), (4, 6, 9, 11), (2, 0, 10, 8), (0, 4, 11, 10), (15, 13, 17, 19), (1, 3, 15, 14), (5, 1, 14, 12), (3, 7, 13, 15), (16, 18, 19, 17), (13, 12, 16, 17), (14, 15, 19, 18), (12, 14, 18, 16)])
me_cube_011.polygons.foreach_set('use_smooth', [True] * 18)
_uv = me_cube_011.uv_layers.new(name='UVMap')
_uv.uv.foreach_set('vector', [0.625, 1.0, 0.625, 0.75, 0.625, 0.75, 0.625, 1.0, 0.375, 0.75, 0.625, 0.75, 0.625, 1.0, 0.375, 1.0, 0.375, 0.0, 0.625, 0.0, 0.625, 0.25, 0.375, 0.25, 0.375, 0.0, 0.375, 0.25, 0.375, 0.25, 0.375, 0.0, 0.375, 0.5, 0.625, 0.5, 0.625, 0.75, 0.375, 0.75, 0.375, 0.25, 0.625, 0.25, 0.625, 0.5, 0.375, 0.5, 0.625, 0.5, 0.875, 0.5, 0.875, 0.75, 0.625, 0.75, 0.625, 0.25, 0.625, 0.0, 0.625, 0.0, 0.625, 0.25, 0.625, 0.75, 0.625, 0.5, 0.625, 0.5, 0.625, 0.75, 0.625, 0.5, 0.625, 0.25, 0.625, 0.25, 0.625, 0.5, 0.375, 0.75, 0.375, 1.0, 0.375, 1.0, 0.375, 0.75, 0.375, 0.5, 0.375, 0.75, 0.375, 0.75, 0.375, 0.5, 0.375, 0.25, 0.375, 0.5, 0.375, 0.5, 0.375, 0.25, 0.375, 0.75, 0.375, 1.0, 0.375, 1.0, 0.375, 0.75, 0.125, 0.5, 0.375, 0.5, 0.375, 0.75, 0.125, 0.75, 0.375, 0.0, 0.375, 0.25, 0.375, 0.25, 0.375, 0.0, 0.375, 0.5, 0.375, 0.75, 0.375, 0.75, 0.375, 0.5, 0.375, 0.25, 0.375, 0.5, 0.375, 0.5, 0.375, 0.25])
me_cube_011.materials.append(mat_plant)
me_cube_011.use_mirror_vertex_groups = False
me_cube_011.update()
me_cube_012 = bpy.data.meshes.new('Cube.012')
me_cube_012.from_pydata([(0.3309, 1.296, 13.8), (0.3309, 1.296, 11.21), (0.3309, -1.296, 13.8), (0.3309, -1.296, 11.21), (-0.3309, 1.296, 13.8), (-0.3309, 1.296, 11.21), (-0.3309, -1.296, 13.8), (-0.3309, -1.296, 11.21), (0.1256, -0.4922, 16.88), (-0.1256, -0.4922, 16.88), (0.1256, 0.4922, 16.88), (-0.1256, 0.4922, 16.88), (-0.3309, 1.296, 6.218), (-0.3309, -1.296, 6.218), (0.3309, 1.296, 6.218), (0.3309, -1.296, 6.218), (-0.1163, 0.4555, 0.0996), (-0.1163, -0.4555, 0.0996), (0.1163, 0.4555, 0.0996), (0.1163, -0.4555, 0.0996)], [], [(6, 2, 8, 9), (3, 2, 6, 7), (7, 6, 4, 5), (7, 5, 12, 13), (1, 0, 2, 3), (5, 4, 0, 1), (10, 11, 9, 8), (4, 6, 9, 11), (2, 0, 10, 8), (0, 4, 11, 10), (15, 13, 17, 19), (1, 3, 15, 14), (5, 1, 14, 12), (3, 7, 13, 15), (16, 18, 19, 17), (13, 12, 16, 17), (14, 15, 19, 18), (12, 14, 18, 16)])
me_cube_012.polygons.foreach_set('use_smooth', [True] * 18)
_uv = me_cube_012.uv_layers.new(name='UVMap')
_uv.uv.foreach_set('vector', [0.625, 1.0, 0.625, 0.75, 0.625, 0.75, 0.625, 1.0, 0.375, 0.75, 0.625, 0.75, 0.625, 1.0, 0.375, 1.0, 0.375, 0.0, 0.625, 0.0, 0.625, 0.25, 0.375, 0.25, 0.375, 0.0, 0.375, 0.25, 0.375, 0.25, 0.375, 0.0, 0.375, 0.5, 0.625, 0.5, 0.625, 0.75, 0.375, 0.75, 0.375, 0.25, 0.625, 0.25, 0.625, 0.5, 0.375, 0.5, 0.625, 0.5, 0.875, 0.5, 0.875, 0.75, 0.625, 0.75, 0.625, 0.25, 0.625, 0.0, 0.625, 0.0, 0.625, 0.25, 0.625, 0.75, 0.625, 0.5, 0.625, 0.5, 0.625, 0.75, 0.625, 0.5, 0.625, 0.25, 0.625, 0.25, 0.625, 0.5, 0.375, 0.75, 0.375, 1.0, 0.375, 1.0, 0.375, 0.75, 0.375, 0.5, 0.375, 0.75, 0.375, 0.75, 0.375, 0.5, 0.375, 0.25, 0.375, 0.5, 0.375, 0.5, 0.375, 0.25, 0.375, 0.75, 0.375, 1.0, 0.375, 1.0, 0.375, 0.75, 0.125, 0.5, 0.375, 0.5, 0.375, 0.75, 0.125, 0.75, 0.375, 0.0, 0.375, 0.25, 0.375, 0.25, 0.375, 0.0, 0.375, 0.5, 0.375, 0.75, 0.375, 0.75, 0.375, 0.5, 0.375, 0.25, 0.375, 0.5, 0.375, 0.5, 0.375, 0.25])
me_cube_012.materials.append(mat_plant)
me_cube_012.use_mirror_vertex_groups = False
me_cube_012.update()
me_cylinder = bpy.data.meshes.new('Cylinder')
me_cylinder.from_pydata([(0.0, 1.0, -1.0), (0.0, 0.7375, 1.0), (0.1951, 0.9808, -1.0), (0.1439, 0.7233, 1.0), (0.3827, 0.9239, -1.0), (0.2822, 0.6813, 1.0), (0.5556, 0.8315, -1.0), (0.4097, 0.6132, 1.0), (0.7071, 0.7071, -1.0), (0.5215, 0.5215, 1.0), (0.8315, 0.5556, -1.0), (0.6132, 0.4097, 1.0), (0.9239, 0.3827, -1.0), (0.6813, 0.2822, 1.0), (0.9808, 0.1951, -1.0), (0.7233, 0.1439, 1.0), (1.0, 0.0, -1.0), (0.7375, 0.0, 1.0), (0.9808, -0.1951, -1.0), (0.7233, -0.1439, 1.0), (0.9239, -0.3827, -1.0), (0.6813, -0.2822, 1.0), (0.8315, -0.5556, -1.0), (0.6132, -0.4097, 1.0), (0.7071, -0.7071, -1.0), (0.5215, -0.5215, 1.0), (0.5556, -0.8315, -1.0), (0.4097, -0.6132, 1.0), (0.3827, -0.9239, -1.0), (0.2822, -0.6813, 1.0), (0.1951, -0.9808, -1.0), (0.1439, -0.7233, 1.0), (0.0, -1.0, -1.0), (0.0, -0.7375, 1.0), (-0.1951, -0.9808, -1.0), (-0.1439, -0.7233, 1.0), (-0.3827, -0.9239, -1.0), (-0.2822, -0.6813, 1.0), (-0.5556, -0.8315, -1.0), (-0.4097, -0.6132, 1.0), (-0.7071, -0.7071, -1.0), (-0.5215, -0.5215, 1.0), (-0.8315, -0.5556, -1.0), (-0.6132, -0.4097, 1.0), (-0.9239, -0.3827, -1.0), (-0.6813, -0.2822, 1.0), (-0.9808, -0.1951, -1.0), (-0.7233, -0.1439, 1.0), (-1.0, 0.0, -1.0), (-0.7375, 0.0, 1.0), (-0.9808, 0.1951, -1.0), (-0.7233, 0.1439, 1.0), (-0.9239, 0.3827, -1.0), (-0.6813, 0.2822, 1.0), (-0.8315, 0.5556, -1.0), (-0.6132, 0.4097, 1.0), (-0.7071, 0.7071, -1.0), (-0.5215, 0.5215, 1.0), (-0.5556, 0.8315, -1.0), (-0.4097, 0.6132, 1.0), (-0.3827, 0.9239, -1.0), (-0.2822, 0.6813, 1.0), (-0.1951, 0.9808, -1.0), (-0.1439, 0.7233, 1.0), (0.0, 1.0, -0.625), (0.1951, 0.9808, -0.625), (0.3827, 0.9239, -0.625), (0.5556, 0.8315, -0.625), (0.7071, 0.7071, -0.625), (0.8315, 0.5556, -0.625), (0.9239, 0.3827, -0.625), (0.9808, 0.1951, -0.625), (1.0, 0.0, -0.625), (0.9808, -0.1951, -0.625), (0.9239, -0.3827, -0.625), (0.8315, -0.5556, -0.625), (0.7071, -0.7071, -0.625), (0.5556, -0.8315, -0.625), (0.3827, -0.9239, -0.625), (0.1951, -0.9808, -0.625), (0.0, -1.0, -0.625), (-0.1951, -0.9808, -0.625), (-0.3827, -0.9239, -0.625), (-0.5556, -0.8315, -0.625), (-0.7071, -0.7071, -0.625), (-0.8315, -0.5556, -0.625), (-0.9239, -0.3827, -0.625), (-0.9808, -0.1951, -0.625), (-1.0, 0.0, -0.625), (-0.9808, 0.1951, -0.625), (-0.9239, 0.3827, -0.625), (-0.8315, 0.5556, -0.625), (-0.7071, 0.7071, -0.625), (-0.5556, 0.8315, -0.625), (-0.3827, 0.9239, -0.625), (-0.1951, 0.9808, -0.625), (0.0, 1.0, 0.277), (0.1951, 0.9808, 0.277), (0.3827, 0.9239, 0.277), (0.5556, 0.8315, 0.277), (0.7071, 0.7071, 0.277), (0.8315, 0.5556, 0.277), (0.9239, 0.3827, 0.277), (0.9808, 0.1951, 0.277), (1.0, 0.0, 0.277), (0.9808, -0.1951, 0.277), (0.9239, -0.3827, 0.277), (0.8315, -0.5556, 0.277), (0.7071, -0.7071, 0.277), (0.5556, -0.8315, 0.277), (0.3827, -0.9239, 0.277), (0.1951, -0.9808, 0.277), (0.0, -1.0, 0.277), (-0.1951, -0.9808, 0.277), (-0.3827, -0.9239, 0.277), (-0.5556, -0.8315, 0.277), (-0.7071, -0.7071, 0.277), (-0.8315, -0.5556, 0.277), (-0.9239, -0.3827, 0.277), (-0.9808, -0.1951, 0.277), (-1.0, 0.0, 0.277), (-0.9808, 0.1951, 0.277), (-0.9239, 0.3827, 0.277), (-0.8315, 0.5556, 0.277), (-0.7071, 0.7071, 0.277), (-0.5556, 0.8315, 0.277), (-0.3827, 0.9239, 0.277), (-0.1951, 0.9808, 0.277), (0.1951, 0.9808, 1.0), (0.0, 1.0, 1.0), (0.3827, 0.9239, 1.0), (0.5556, 0.8315, 1.0), (0.7071, 0.7071, 1.0), (0.8315, 0.5556, 1.0), (0.9239, 0.3827, 1.0), (0.9808, 0.1951, 1.0), (1.0, 0.0, 1.0), (0.9808, -0.1951, 1.0), (0.9239, -0.3827, 1.0), (0.8315, -0.5556, 1.0), (0.7071, -0.7071, 1.0), (0.5556, -0.8315, 1.0), (0.3827, -0.9239, 1.0), (0.1951, -0.9808, 1.0), (0.0, -1.0, 1.0), (-0.1951, -0.9808, 1.0), (-0.3827, -0.9239, 1.0), (-0.5556, -0.8315, 1.0), (-0.7071, -0.7071, 1.0), (-0.8315, -0.5556, 1.0), (-0.9239, -0.3827, 1.0), (-0.9808, -0.1951, 1.0), (-1.0, 0.0, 1.0), (-0.9808, 0.1951, 1.0), (-0.9239, 0.3827, 1.0), (-0.8315, 0.5556, 1.0), (-0.7071, 0.7071, 1.0), (-0.5556, 0.8315, 1.0), (-0.3827, 0.9239, 1.0), (-0.1951, 0.9808, 1.0)], [], [(96, 129, 128, 97), (97, 128, 130, 98), (98, 130, 131, 99), (99, 131, 132, 100), (100, 132, 133, 101), (101, 133, 134, 102), (102, 134, 135, 103), (103, 135, 136, 104), (104, 136, 137, 105), (105, 137, 138, 106), (106, 138, 139, 107), (107, 139, 140, 108), (108, 140, 141, 109), (109, 141, 142, 110), (110, 142, 143, 111), (111, 143, 144, 112), (112, 144, 145, 113), (113, 145, 146, 114), (114, 146, 147, 115), (115, 147, 148, 116), (116, 148, 149, 117), (117, 149, 150, 118), (118, 150, 151, 119), (119, 151, 152, 120), (120, 152, 153, 121), (121, 153, 154, 122), (122, 154, 155, 123), (123, 155, 156, 124), (124, 156, 157, 125), (125, 157, 158, 126), (3, 1, 63, 61, 59, 57, 55, 53, 51, 49, 47, 45, 43, 41, 39, 37, 35, 33, 31, 29, 27, 25, 23, 21, 19, 17, 15, 13, 11, 9, 7, 5), (126, 158, 159, 127), (127, 159, 129, 96), (62, 95, 64, 0), (60, 94, 95, 62), (58, 93, 94, 60), (56, 92, 93, 58), (54, 91, 92, 56), (52, 90, 91, 54), (50, 89, 90, 52), (48, 88, 89, 50), (46, 87, 88, 48), (44, 86, 87, 46), (42, 85, 86, 44), (40, 84, 85, 42), (38, 83, 84, 40), (36, 82, 83, 38), (34, 81, 82, 36), (32, 80, 81, 34), (30, 79, 80, 32), (28, 78, 79, 30), (26, 77, 78, 28), (24, 76, 77, 26), (22, 75, 76, 24), (20, 74, 75, 22), (18, 73, 74, 20), (16, 72, 73, 18), (14, 71, 72, 16), (12, 70, 71, 14), (10, 69, 70, 12), (8, 68, 69, 10), (6, 67, 68, 8), (4, 66, 67, 6), (2, 65, 66, 4), (0, 64, 65, 2), (95, 127, 96, 64), (94, 126, 127, 95), (93, 125, 126, 94), (92, 124, 125, 93), (91, 123, 124, 92), (90, 122, 123, 91), (89, 121, 122, 90), (88, 120, 121, 89), (87, 119, 120, 88), (86, 118, 119, 87), (85, 117, 118, 86), (84, 116, 117, 85), (83, 115, 116, 84), (82, 114, 115, 83), (81, 113, 114, 82), (80, 112, 113, 81), (79, 111, 112, 80), (78, 110, 111, 79), (77, 109, 110, 78), (76, 108, 109, 77), (75, 107, 108, 76), (74, 106, 107, 75), (73, 105, 106, 74), (72, 104, 105, 73), (71, 103, 104, 72), (70, 102, 103, 71), (69, 101, 102, 70), (68, 100, 101, 69), (67, 99, 100, 68), (66, 98, 99, 67), (65, 97, 98, 66), (64, 96, 97, 65), (1, 3, 128, 129), (3, 5, 130, 128), (5, 7, 131, 130), (7, 9, 132, 131), (9, 11, 133, 132), (11, 13, 134, 133), (13, 15, 135, 134), (15, 17, 136, 135), (17, 19, 137, 136), (19, 21, 138, 137), (21, 23, 139, 138), (23, 25, 140, 139), (25, 27, 141, 140), (27, 29, 142, 141), (29, 31, 143, 142), (31, 33, 144, 143), (33, 35, 145, 144), (35, 37, 146, 145), (37, 39, 147, 146), (39, 41, 148, 147), (41, 43, 149, 148), (43, 45, 150, 149), (45, 47, 151, 150), (47, 49, 152, 151), (49, 51, 153, 152), (51, 53, 154, 153), (53, 55, 155, 154), (55, 57, 156, 155), (57, 59, 157, 156), (59, 61, 158, 157), (61, 63, 159, 158), (63, 1, 129, 159)])
me_cylinder.polygons.foreach_set('use_smooth', [True] * 129)
_uv = me_cylinder.uv_layers.new(name='UVMap')
_uv.uv.foreach_set('vector', [1.0, 0.8192, 1.0, 1.0, 0.9688, 1.0, 0.9688, 0.8192, 0.9688, 0.8192, 0.9688, 1.0, 0.9375, 1.0, 0.9375, 0.8192, 0.9375, 0.8192, 0.9375, 1.0, 0.9062, 1.0, 0.9062, 0.8192, 0.9062, 0.8192, 0.9062, 1.0, 0.875, 1.0, 0.875, 0.8192, 0.875, 0.8192, 0.875, 1.0, 0.8438, 1.0, 0.8438, 0.8192, 0.8438, 0.8192, 0.8438, 1.0, 0.8125, 1.0, 0.8125, 0.8192, 0.8125, 0.8192, 0.8125, 1.0, 0.7812, 1.0, 0.7812, 0.8192, 0.7812, 0.8192, 0.7812, 1.0, 0.75, 1.0, 0.75, 0.8192, 0.75, 0.8192, 0.75, 1.0, 0.7188, 1.0, 0.7188, 0.8192, 0.7188, 0.8192, 0.7188, 1.0, 0.6875, 1.0, 0.6875, 0.8192, 0.6875, 0.8192, 0.6875, 1.0, 0.6562, 1.0, 0.6562, 0.8192, 0.6562, 0.8192, 0.6562, 1.0, 0.625, 1.0, 0.625, 0.8192, 0.625, 0.8192, 0.625, 1.0, 0.5938, 1.0, 0.5938, 0.8192, 0.5938, 0.8192, 0.5938, 1.0, 0.5625, 1.0, 0.5625, 0.8192, 0.5625, 0.8192, 0.5625, 1.0, 0.5312, 1.0, 0.5312, 0.8192, 0.5312, 0.8192, 0.5312, 1.0, 0.5, 1.0, 0.5, 0.8192, 0.5, 0.8192, 0.5, 1.0, 0.4688, 1.0, 0.4688, 0.8192, 0.4688, 0.8192, 0.4688, 1.0, 0.4375, 1.0, 0.4375, 0.8192, 0.4375, 0.8192, 0.4375, 1.0, 0.4062, 1.0, 0.4062, 0.8192, 0.4062, 0.8192, 0.4062, 1.0, 0.375, 1.0, 0.375, 0.8192, 0.375, 0.8192, 0.375, 1.0, 0.3438, 1.0, 0.3438, 0.8192, 0.3438, 0.8192, 0.3438, 1.0, 0.3125, 1.0, 0.3125, 0.8192, 0.3125, 0.8192, 0.3125, 1.0, 0.2812, 1.0, 0.2812, 0.8192, 0.2812, 0.8192, 0.2812, 1.0, 0.25, 1.0, 0.25, 0.8192, 0.25, 0.8192, 0.25, 1.0, 0.2188, 1.0, 0.2188, 0.8192, 0.2188, 0.8192, 0.2188, 1.0, 0.1875, 1.0, 0.1875, 0.8192, 0.1875, 0.8192, 0.1875, 1.0, 0.1562, 1.0, 0.1562, 0.8192, 0.1562, 0.8192, 0.1562, 1.0, 0.125, 1.0, 0.125, 0.8192, 0.125, 0.8192, 0.125, 1.0, 0.09375, 1.0, 0.09375, 0.8192, 0.09375, 0.8192, 0.09375, 1.0, 0.0625, 1.0, 0.0625, 0.8192, 0.2845, 0.4236, 0.25, 0.427, 0.2155, 0.4236, 0.1823, 0.4135, 0.1517, 0.3972, 0.1248, 0.3752, 0.1028, 0.3483, 0.08648, 0.3177, 0.0764, 0.2845, 0.073, 0.25, 0.0764, 0.2155, 0.08648, 0.1823, 0.1028, 0.1517, 0.1248, 0.1248, 0.1517, 0.1028, 0.1823, 0.08648, 0.2155, 0.0764, 0.25, 0.073, 0.2845, 0.0764, 0.3177, 0.08648, 0.3483, 0.1028, 0.3752, 0.1248, 0.3972, 0.1517, 0.4135, 0.1823, 0.4236, 0.2155, 0.427, 0.25, 0.4236, 0.2845, 0.4135, 0.3177, 0.3972, 0.3483, 0.3752, 0.3752, 0.3483, 0.3972, 0.3177, 0.4135, 0.0625, 0.8192, 0.0625, 1.0, 0.03125, 1.0, 0.03125, 0.8192, 0.03125, 0.8192, 0.03125, 1.0, 0.0, 1.0, 0.0, 0.8192, 0.03125, 0.5, 0.03125, 0.5938, 0.0, 0.5938, 0.0, 0.5, 0.0625, 0.5, 0.0625, 0.5938, 0.03125, 0.5938, 0.03125, 0.5, 0.09375, 0.5, 0.09375, 0.5938, 0.0625, 0.5938, 0.0625, 0.5, 0.125, 0.5, 0.125, 0.5938, 0.09375, 0.5938, 0.09375, 0.5, 0.1562, 0.5, 0.1562, 0.5938, 0.125, 0.5938, 0.125, 0.5, 0.1875, 0.5, 0.1875, 0.5938, 0.1562, 0.5938, 0.1562, 0.5, 0.2188, 0.5, 0.2188, 0.5938, 0.1875, 0.5938, 0.1875, 0.5, 0.25, 0.5, 0.25, 0.5938, 0.2188, 0.5938, 0.2188, 0.5, 0.2812, 0.5, 0.2812, 0.5938, 0.25, 0.5938, 0.25, 0.5, 0.3125, 0.5, 0.3125, 0.5938, 0.2812, 0.5938, 0.2812, 0.5, 0.3438, 0.5, 0.3438, 0.5938, 0.3125, 0.5938, 0.3125, 0.5, 0.375, 0.5, 0.375, 0.5938, 0.3438, 0.5938, 0.3438, 0.5, 0.4062, 0.5, 0.4062, 0.5938, 0.375, 0.5938, 0.375, 0.5, 0.4375, 0.5, 0.4375, 0.5938, 0.4062, 0.5938, 0.4062, 0.5, 0.4688, 0.5, 0.4688, 0.5938, 0.4375, 0.5938, 0.4375, 0.5, 0.5, 0.5, 0.5, 0.5938, 0.4688, 0.5938, 0.4688, 0.5, 0.5312, 0.5, 0.5312, 0.5938, 0.5, 0.5938, 0.5, 0.5, 0.5625, 0.5, 0.5625, 0.5938, 0.5312, 0.5938, 0.5312, 0.5, 0.5938, 0.5, 0.5938, 0.5938, 0.5625, 0.5938, 0.5625, 0.5, 0.625, 0.5, 0.625, 0.5938, 0.5938, 0.5938, 0.5938, 0.5, 0.6562, 0.5, 0.6562, 0.5938, 0.625, 0.5938, 0.625, 0.5, 0.6875, 0.5, 0.6875, 0.5938, 0.6562, 0.5938, 0.6562, 0.5, 0.7188, 0.5, 0.7188, 0.5938, 0.6875, 0.5938, 0.6875, 0.5, 0.75, 0.5, 0.75, 0.5938, 0.7188, 0.5938, 0.7188, 0.5, 0.7812, 0.5, 0.7812, 0.5938, 0.75, 0.5938, 0.75, 0.5, 0.8125, 0.5, 0.8125, 0.5938, 0.7812, 0.5938, 0.7812, 0.5, 0.8438, 0.5, 0.8438, 0.5938, 0.8125, 0.5938, 0.8125, 0.5, 0.875, 0.5, 0.875, 0.5938, 0.8438, 0.5938, 0.8438, 0.5, 0.9062, 0.5, 0.9062, 0.5938, 0.875, 0.5938, 0.875, 0.5, 0.9375, 0.5, 0.9375, 0.5938, 0.9062, 0.5938, 0.9062, 0.5, 0.9688, 0.5, 0.9688, 0.5938, 0.9375, 0.5938, 0.9375, 0.5, 1.0, 0.5, 1.0, 0.5938, 0.9688, 0.5938, 0.9688, 0.5, 0.03125, 0.5938, 0.03125, 0.8192, 0.0, 0.8192, 0.0, 0.5938, 0.0625, 0.5938, 0.0625, 0.8192, 0.03125, 0.8192, 0.03125, 0.5938, 0.09375, 0.5938, 0.09375, 0.8192, 0.0625, 0.8192, 0.0625, 0.5938, 0.125, 0.5938, 0.125, 0.8192, 0.09375, 0.8192, 0.09375, 0.5938, 0.1562, 0.5938, 0.1562, 0.8192, 0.125, 0.8192, 0.125, 0.5938, 0.1875, 0.5938, 0.1875, 0.8192, 0.1562, 0.8192, 0.1562, 0.5938, 0.2188, 0.5938, 0.2188, 0.8192, 0.1875, 0.8192, 0.1875, 0.5938, 0.25, 0.5938, 0.25, 0.8192, 0.2188, 0.8192, 0.2188, 0.5938, 0.2812, 0.5938, 0.2812, 0.8192, 0.25, 0.8192, 0.25, 0.5938, 0.3125, 0.5938, 0.3125, 0.8192, 0.2812, 0.8192, 0.2812, 0.5938, 0.3438, 0.5938, 0.3438, 0.8192, 0.3125, 0.8192, 0.3125, 0.5938, 0.375, 0.5938, 0.375, 0.8192, 0.3438, 0.8192, 0.3438, 0.5938, 0.4062, 0.5938, 0.4062, 0.8192, 0.375, 0.8192, 0.375, 0.5938, 0.4375, 0.5938, 0.4375, 0.8192, 0.4062, 0.8192, 0.4062, 0.5938, 0.4688, 0.5938, 0.4688, 0.8192, 0.4375, 0.8192, 0.4375, 0.5938, 0.5, 0.5938, 0.5, 0.8192, 0.4688, 0.8192, 0.4688, 0.5938, 0.5312, 0.5938, 0.5312, 0.8192, 0.5, 0.8192, 0.5, 0.5938, 0.5625, 0.5938, 0.5625, 0.8192, 0.5312, 0.8192, 0.5312, 0.5938, 0.5938, 0.5938, 0.5938, 0.8192, 0.5625, 0.8192, 0.5625, 0.5938, 0.625, 0.5938, 0.625, 0.8192, 0.5938, 0.8192, 0.5938, 0.5938, 0.6562, 0.5938, 0.6562, 0.8192, 0.625, 0.8192, 0.625, 0.5938, 0.6875, 0.5938, 0.6875, 0.8192, 0.6562, 0.8192, 0.6562, 0.5938, 0.7188, 0.5938, 0.7188, 0.8192, 0.6875, 0.8192, 0.6875, 0.5938, 0.75, 0.5938, 0.75, 0.8192, 0.7188, 0.8192, 0.7188, 0.5938, 0.7812, 0.5938, 0.7812, 0.8192, 0.75, 0.8192, 0.75, 0.5938, 0.8125, 0.5938, 0.8125, 0.8192, 0.7812, 0.8192, 0.7812, 0.5938, 0.8438, 0.5938, 0.8438, 0.8192, 0.8125, 0.8192, 0.8125, 0.5938, 0.875, 0.5938, 0.875, 0.8192, 0.8438, 0.8192, 0.8438, 0.5938, 0.9062, 0.5938, 0.9062, 0.8192, 0.875, 0.8192, 0.875, 0.5938, 0.9375, 0.5938, 0.9375, 0.8192, 0.9062, 0.8192, 0.9062, 0.5938, 0.9688, 0.5938, 0.9688, 0.8192, 0.9375, 0.8192, 0.9375, 0.5938, 1.0, 0.5938, 1.0, 0.8192, 0.9688, 0.8192, 0.9688, 0.5938, 0.25, 0.427, 0.2845, 0.4236, 0.2968, 0.4854, 0.25, 0.49, 0.2845, 0.4236, 0.3177, 0.4135, 0.3418, 0.4717, 0.2968, 0.4854, 0.3177, 0.4135, 0.3483, 0.3972, 0.3833, 0.4496, 0.3418, 0.4717, 0.3483, 0.3972, 0.3752, 0.3752, 0.4197, 0.4197, 0.3833, 0.4496, 0.3752, 0.3752, 0.3972, 0.3483, 0.4496, 0.3833, 0.4197, 0.4197, 0.3972, 0.3483, 0.4135, 0.3177, 0.4717, 0.3418, 0.4496, 0.3833, 0.4135, 0.3177, 0.4236, 0.2845, 0.4854, 0.2968, 0.4717, 0.3418, 0.4236, 0.2845, 0.427, 0.25, 0.49, 0.25, 0.4854, 0.2968, 0.427, 0.25, 0.4236, 0.2155, 0.4854, 0.2032, 0.49, 0.25, 0.4236, 0.2155, 0.4135, 0.1823, 0.4717, 0.1582, 0.4854, 0.2032, 0.4135, 0.1823, 0.3972, 0.1517, 0.4496, 0.1167, 0.4717, 0.1582, 0.3972, 0.1517, 0.3752, 0.1248, 0.4197, 0.08029, 0.4496, 0.1167, 0.3752, 0.1248, 0.3483, 0.1028, 0.3833, 0.05045, 0.4197, 0.08029, 0.3483, 0.1028, 0.3177, 0.08648, 0.3418, 0.02827, 0.3833, 0.05045, 0.3177, 0.08648, 0.2845, 0.0764, 0.2968, 0.01461, 0.3418, 0.02827, 0.2845, 0.0764, 0.25, 0.073, 0.25, 0.01, 0.2968, 0.01461, 0.25, 0.073, 0.2155, 0.0764, 0.2032, 0.01461, 0.25, 0.01, 0.2155, 0.0764, 0.1823, 0.08648, 0.1582, 0.02827, 0.2032, 0.01461, 0.1823, 0.08648, 0.1517, 0.1028, 0.1167, 0.05045, 0.1582, 0.02827, 0.1517, 0.1028, 0.1248, 0.1248, 0.08029, 0.08029, 0.1167, 0.05045, 0.1248, 0.1248, 0.1028, 0.1517, 0.05045, 0.1167, 0.08029, 0.08029, 0.1028, 0.1517, 0.08648, 0.1823, 0.02827, 0.1582, 0.05045, 0.1167, 0.08648, 0.1823, 0.0764, 0.2155, 0.01461, 0.2032, 0.02827, 0.1582, 0.0764, 0.2155, 0.073, 0.25, 0.01, 0.25, 0.01461, 0.2032, 0.073, 0.25, 0.0764, 0.2845, 0.01461, 0.2968, 0.01, 0.25, 0.0764, 0.2845, 0.08648, 0.3177, 0.02827, 0.3418, 0.01461, 0.2968, 0.08648, 0.3177, 0.1028, 0.3483, 0.05045, 0.3833, 0.02827, 0.3418, 0.1028, 0.3483, 0.1248, 0.3752, 0.08029, 0.4197, 0.05045, 0.3833, 0.1248, 0.3752, 0.1517, 0.3972, 0.1167, 0.4496, 0.08029, 0.4197, 0.1517, 0.3972, 0.1823, 0.4135, 0.1582, 0.4717, 0.1167, 0.4496, 0.1823, 0.4135, 0.2155, 0.4236, 0.2032, 0.4854, 0.1582, 0.4717, 0.2155, 0.4236, 0.25, 0.427, 0.25, 0.49, 0.2032, 0.4854])
me_cylinder.materials.append(mat_material)
me_cylinder.update()
me_cylinder_001 = bpy.data.meshes.new('Cylinder.001')
me_cylinder_001.from_pydata([(0.0, 1.0, -1.0), (0.0, 0.7375, 1.0), (0.1951, 0.9808, -1.0), (0.1439, 0.7233, 1.0), (0.3827, 0.9239, -1.0), (0.2822, 0.6813, 1.0), (0.5556, 0.8315, -1.0), (0.4097, 0.6132, 1.0), (0.7071, 0.7071, -1.0), (0.5215, 0.5215, 1.0), (0.8315, 0.5556, -1.0), (0.6132, 0.4097, 1.0), (0.9239, 0.3827, -1.0), (0.6813, 0.2822, 1.0), (0.9808, 0.1951, -1.0), (0.7233, 0.1439, 1.0), (1.0, 0.0, -1.0), (0.7375, 0.0, 1.0), (0.9808, -0.1951, -1.0), (0.7233, -0.1439, 1.0), (0.9239, -0.3827, -1.0), (0.6813, -0.2822, 1.0), (0.8315, -0.5556, -1.0), (0.6132, -0.4097, 1.0), (0.7071, -0.7071, -1.0), (0.5215, -0.5215, 1.0), (0.5556, -0.8315, -1.0), (0.4097, -0.6132, 1.0), (0.3827, -0.9239, -1.0), (0.2822, -0.6813, 1.0), (0.1951, -0.9808, -1.0), (0.1439, -0.7233, 1.0), (0.0, -1.0, -1.0), (0.0, -0.7375, 1.0), (-0.1951, -0.9808, -1.0), (-0.1439, -0.7233, 1.0), (-0.3827, -0.9239, -1.0), (-0.2822, -0.6813, 1.0), (-0.5556, -0.8315, -1.0), (-0.4097, -0.6132, 1.0), (-0.7071, -0.7071, -1.0), (-0.5215, -0.5215, 1.0), (-0.8315, -0.5556, -1.0), (-0.6132, -0.4097, 1.0), (-0.9239, -0.3827, -1.0), (-0.6813, -0.2822, 1.0), (-0.9808, -0.1951, -1.0), (-0.7233, -0.1439, 1.0), (-1.0, 0.0, -1.0), (-0.7375, 0.0, 1.0), (-0.9808, 0.1951, -1.0), (-0.7233, 0.1439, 1.0), (-0.9239, 0.3827, -1.0), (-0.6813, 0.2822, 1.0), (-0.8315, 0.5556, -1.0), (-0.6132, 0.4097, 1.0), (-0.7071, 0.7071, -1.0), (-0.5215, 0.5215, 1.0), (-0.5556, 0.8315, -1.0), (-0.4097, 0.6132, 1.0), (-0.3827, 0.9239, -1.0), (-0.2822, 0.6813, 1.0), (-0.1951, 0.9808, -1.0), (-0.1439, 0.7233, 1.0), (0.0, 1.0, -0.625), (0.1951, 0.9808, -0.625), (0.3827, 0.9239, -0.625), (0.5556, 0.8315, -0.625), (0.7071, 0.7071, -0.625), (0.8315, 0.5556, -0.625), (0.9239, 0.3827, -0.625), (0.9808, 0.1951, -0.625), (1.0, 0.0, -0.625), (0.9808, -0.1951, -0.625), (0.9239, -0.3827, -0.625), (0.8315, -0.5556, -0.625), (0.7071, -0.7071, -0.625), (0.5556, -0.8315, -0.625), (0.3827, -0.9239, -0.625), (0.1951, -0.9808, -0.625), (0.0, -1.0, -0.625), (-0.1951, -0.9808, -0.625), (-0.3827, -0.9239, -0.625), (-0.5556, -0.8315, -0.625), (-0.7071, -0.7071, -0.625), (-0.8315, -0.5556, -0.625), (-0.9239, -0.3827, -0.625), (-0.9808, -0.1951, -0.625), (-1.0, 0.0, -0.625), (-0.9808, 0.1951, -0.625), (-0.9239, 0.3827, -0.625), (-0.8315, 0.5556, -0.625), (-0.7071, 0.7071, -0.625), (-0.5556, 0.8315, -0.625), (-0.3827, 0.9239, -0.625), (-0.1951, 0.9808, -0.625), (0.0, 1.0, 0.277), (0.1951, 0.9808, 0.277), (0.3827, 0.9239, 0.277), (0.5556, 0.8315, 0.277), (0.7071, 0.7071, 0.277), (0.8315, 0.5556, 0.277), (0.9239, 0.3827, 0.277), (0.9808, 0.1951, 0.277), (1.0, 0.0, 0.277), (0.9808, -0.1951, 0.277), (0.9239, -0.3827, 0.277), (0.8315, -0.5556, 0.277), (0.7071, -0.7071, 0.277), (0.5556, -0.8315, 0.277), (0.3827, -0.9239, 0.277), (0.1951, -0.9808, 0.277), (0.0, -1.0, 0.277), (-0.1951, -0.9808, 0.277), (-0.3827, -0.9239, 0.277), (-0.5556, -0.8315, 0.277), (-0.7071, -0.7071, 0.277), (-0.8315, -0.5556, 0.277), (-0.9239, -0.3827, 0.277), (-0.9808, -0.1951, 0.277), (-1.0, 0.0, 0.277), (-0.9775, 0.206, 0.3192), (-0.9272, 0.3717, 0.3192), (-0.8315, 0.5556, 0.277), (-0.7071, 0.7071, 0.277), (-0.5556, 0.8315, 0.277), (-0.3827, 0.9239, 0.277), (-0.1951, 0.9808, 0.277), (0.1951, 0.9808, 1.0), (0.0, 1.0, 1.0), (0.3827, 0.9239, 1.0), (0.5556, 0.8315, 1.0), (0.7071, 0.7071, 1.0), (0.8315, 0.5556, 1.0), (0.9239, 0.3827, 1.0), (0.9808, 0.1951, 1.0), (1.0, 0.0, 1.0), (0.9808, -0.1951, 1.0), (0.9239, -0.3827, 1.0), (0.8315, -0.5556, 1.0), (0.7071, -0.7071, 1.0), (0.5556, -0.8315, 1.0), (0.3827, -0.9239, 1.0), (0.1951, -0.9808, 1.0), (0.0, -1.0, 1.0), (-0.1951, -0.9808, 1.0), (-0.3827, -0.9239, 1.0), (-0.5556, -0.8315, 1.0), (-0.7071, -0.7071, 1.0), (-0.8315, -0.5556, 1.0), (-0.9239, -0.3827, 1.0), (-0.9808, -0.1951, 1.0), (-1.0, 0.0, 1.0), (-0.9775, 0.206, 0.9578), (-0.9272, 0.3717, 0.9578), (-0.8315, 0.5556, 1.0), (-0.7071, 0.7071, 1.0), (-0.5556, 0.8315, 1.0), (-0.3827, 0.9239, 1.0), (-0.1951, 0.9808, 1.0), (0.0, 1.0, -3.745), (0.1951, 0.9808, -3.745), (0.3827, 0.9239, -3.745), (0.5556, 0.8315, -3.745), (0.7071, 0.7071, -3.745), (0.8315, 0.5556, -3.745), (0.9239, 0.3827, -3.745), (0.9808, 0.1951, -3.745), (1.0, 0.0, -3.745), (0.9808, -0.1951, -3.745), (0.9239, -0.3827, -3.745), (0.8315, -0.5556, -3.745), (0.7071, -0.7071, -3.745), (0.5556, -0.8315, -3.745), (0.3827, -0.9239, -3.745), (0.1951, -0.9808, -3.745), (0.0, -1.0, -3.745), (-0.1951, -0.9808, -3.745), (-0.3827, -0.9239, -3.745), (-0.5556, -0.8315, -3.745), (-0.7071, -0.7071, -3.745), (-0.8315, -0.5556, -3.745), (-0.9239, -0.3827, -3.745), (-0.9808, -0.1951, -3.745), (-1.0, 0.0, -3.745), (-0.9808, 0.1951, -3.745), (-0.9239, 0.3827, -3.745), (-0.8315, 0.5556, -3.745), (-0.7071, 0.7071, -3.745), (-0.5556, 0.8315, -3.745), (-0.3827, 0.9239, -3.745), (-0.1951, 0.9808, -3.745), (1.48e-09, 0.9205, -4.308), (0.1796, 0.9029, -4.308), (0.3523, 0.8505, -4.308), (0.5114, 0.7654, -4.308), (0.6509, 0.6509, -4.308), (0.7654, 0.5114, -4.308), (0.8505, 0.3523, -4.308), (0.9029, 0.1796, -4.308), (0.9205, 1.184e-09, -4.308), (0.9029, -0.1796, -4.308), (0.8505, -0.3523, -4.308), (0.7654, -0.5114, -4.308), (0.6509, -0.6509, -4.308), (0.5114, -0.7654, -4.308), (0.3523, -0.8505, -4.308), (0.1796, -0.9029, -4.308), (1.48e-09, -0.9205, -4.308), (-0.1796, -0.9029, -4.308), (-0.3523, -0.8505, -4.308), (-0.5114, -0.7654, -4.308), (-0.6509, -0.6509, -4.308), (-0.7654, -0.5114, -4.308), (-0.8505, -0.3523, -4.308), (-0.9029, -0.1796, -4.308), (-0.9205, 1.184e-09, -4.308), (-0.9029, 0.1796, -4.308), (-0.8505, 0.3523, -4.308), (-0.7654, 0.5114, -4.308), (-0.6509, 0.6509, -4.308), (-0.5114, 0.7654, -4.308), (-0.3523, 0.8505, -4.308), (-0.1796, 0.9029, -4.308), (0.2471, 0.6952, -2.615), (0.1032, 0.7093, -2.615), (0.3855, 0.6532, -2.615), (0.513, 0.585, -2.615), (0.6247, 0.4933, -2.615), (0.7164, 0.3816, -2.615), (0.7846, 0.2541, -2.615), (0.8266, 0.1157, -2.615), (0.8407, -0.02816, -2.615), (0.8266, -0.172, -2.615), (0.7846, -0.3104, -2.615), (0.7164, -0.4379, -2.615), (0.6247, -0.5496, -2.615), (0.513, -0.6414, -2.615), (0.3855, -0.7095, -2.615), (0.2471, -0.7515, -2.615), (0.1032, -0.7656, -2.615), (-0.04063, -0.7515, -2.615), (-0.179, -0.7095, -2.615), (-0.3065, -0.6414, -2.615), (-0.4182, -0.5496, -2.615), (-0.51, -0.4379, -2.615), (-0.5781, -0.3104, -2.615), (-0.6201, -0.172, -2.615), (-0.6342, -0.02816, -2.615), (-0.6201, 0.1157, -2.615), (-0.5781, 0.2541, -2.615), (-0.51, 0.3816, -2.615), (-0.4182, 0.4933, -2.615), (-0.3065, 0.585, -2.615), (-0.179, 0.6532, -2.615), (-0.04063, 0.6952, -2.615), (0.2487, 0.703, -3.482), (0.1032, 0.7173, -3.482), (0.3885, 0.6605, -3.482), (0.5174, 0.5917, -3.482), (0.6304, 0.4989, -3.482), (0.7231, 0.386, -3.482), (0.7919, 0.2571, -3.482), (0.8344, 0.1173, -3.482), (0.8487, -0.02816, -3.482), (0.8344, -0.1736, -3.482), (0.7919, -0.3134, -3.482), (0.7231, -0.4423, -3.482), (0.6304, -0.5553, -3.482), (0.5174, -0.648, -3.482), (0.3885, -0.7169, -3.482), (0.2487, -0.7593, -3.482), (0.1032, -0.7736, -3.482), (-0.04218, -0.7593, -3.482), (-0.182, -0.7169, -3.482), (-0.3109, -0.648, -3.482), (-0.4239, -0.5553, -3.482), (-0.5166, -0.4423, -3.482), (-0.5855, -0.3134, -3.482), (-0.6279, -0.1736, -3.482), (-0.6422, -0.02816, -3.482), (-0.6279, 0.1173, -3.482), (-0.5855, 0.2571, -3.482), (-0.5166, 0.386, -3.482), (-0.4239, 0.4989, -3.482), (-0.3109, 0.5917, -3.482), (-0.182, 0.6605, -3.482), (-0.04218, 0.703, -3.482), (0.2228, 0.5728, -3.34), (0.1032, 0.5846, -3.34), (0.3377, 0.5379, -3.34), (0.4437, 0.4813, -3.34), (0.5365, 0.4051, -3.34), (0.6127, 0.3123, -3.34), (0.6693, 0.2063, -3.34), (0.7042, 0.09138, -3.34), (0.716, -0.02816, -3.34), (0.7042, -0.1477, -3.34), (0.6693, -0.2626, -3.34), (0.6127, -0.3686, -3.34), (0.5365, -0.4614, -3.34), (0.4437, -0.5376, -3.34), (0.3377, -0.5943, -3.34), (0.2228, -0.6291, -3.34), (0.1032, -0.6409, -3.34), (-0.01629, -0.6291, -3.34), (-0.1312, -0.5943, -3.34), (-0.2372, -0.5376, -3.34), (-0.33, -0.4614, -3.34), (-0.4062, -0.3686, -3.34), (-0.4629, -0.2626, -3.34), (-0.4977, -0.1477, -3.34), (-0.5095, -0.02816, -3.34), (-0.4977, 0.09138, -3.34), (-0.4629, 0.2063, -3.34), (-0.4062, 0.3123, -3.34), (-0.33, 0.4051, -3.34), (-0.2372, 0.4813, -3.34), (-0.1312, 0.5379, -3.34), (-0.01629, 0.5728, -3.34)], [], [(96, 129, 128, 97), (97, 128, 130, 98), (98, 130, 131, 99), (99, 131, 132, 100), (100, 132, 133, 101), (101, 133, 134, 102), (102, 134, 135, 103), (103, 135, 136, 104), (104, 136, 137, 105), (105, 137, 138, 106), (106, 138, 139, 107), (107, 139, 140, 108), (108, 140, 141, 109), (109, 141, 142, 110), (110, 142, 143, 111), (111, 143, 144, 112), (112, 144, 145, 113), (113, 145, 146, 114), (114, 146, 147, 115), (115, 147, 148, 116), (116, 148, 149, 117), (117, 149, 150, 118), (118, 150, 151, 119), (119, 151, 152, 120), (120, 152, 153, 121), (121, 153, 154, 122), (122, 154, 155, 123), (123, 155, 156, 124), (124, 156, 157, 125), (125, 157, 158, 126), (7, 5, 226, 227), (126, 158, 159, 127), (127, 159, 129, 96), (62, 95, 64, 0), (60, 94, 95, 62), (58, 93, 94, 60), (56, 92, 93, 58), (54, 91, 92, 56), (52, 90, 91, 54), (50, 89, 90, 52), (48, 88, 89, 50), (46, 87, 88, 48), (44, 86, 87, 46), (42, 85, 86, 44), (40, 84, 85, 42), (38, 83, 84, 40), (36, 82, 83, 38), (34, 81, 82, 36), (32, 80, 81, 34), (30, 79, 80, 32), (28, 78, 79, 30), (26, 77, 78, 28), (24, 76, 77, 26), (22, 75, 76, 24), (20, 74, 75, 22), (18, 73, 74, 20), (16, 72, 73, 18), (14, 71, 72, 16), (12, 70, 71, 14), (10, 69, 70, 12), (8, 68, 69, 10), (6, 67, 68, 8), (4, 66, 67, 6), (2, 65, 66, 4), (0, 64, 65, 2), (95, 127, 96, 64), (94, 126, 127, 95), (93, 125, 126, 94), (92, 124, 125, 93), (91, 123, 124, 92), (90, 122, 123, 91), (89, 121, 122, 90), (88, 120, 121, 89), (87, 119, 120, 88), (86, 118, 119, 87), (85, 117, 118, 86), (84, 116, 117, 85), (83, 115, 116, 84), (82, 114, 115, 83), (81, 113, 114, 82), (80, 112, 113, 81), (79, 111, 112, 80), (78, 110, 111, 79), (77, 109, 110, 78), (76, 108, 109, 77), (75, 107, 108, 76), (74, 106, 107, 75), (73, 105, 106, 74), (72, 104, 105, 73), (71, 103, 104, 72), (70, 102, 103, 71), (69, 101, 102, 70), (68, 100, 101, 69), (67, 99, 100, 68), (66, 98, 99, 67), (65, 97, 98, 66), (64, 96, 97, 65), (1, 3, 128, 129), (3, 5, 130, 128), (5, 7, 131, 130), (7, 9, 132, 131), (9, 11, 133, 132), (11, 13, 134, 133), (13, 15, 135, 134), (15, 17, 136, 135), (17, 19, 137, 136), (19, 21, 138, 137), (21, 23, 139, 138), (23, 25, 140, 139), (25, 27, 141, 140), (27, 29, 142, 141), (29, 31, 143, 142), (31, 33, 144, 143), (33, 35, 145, 144), (35, 37, 146, 145), (37, 39, 147, 146), (39, 41, 148, 147), (41, 43, 149, 148), (43, 45, 150, 149), (45, 47, 151, 150), (47, 49, 152, 151), (49, 51, 153, 152), (51, 53, 154, 153), (53, 55, 155, 154), (55, 57, 156, 155), (57, 59, 157, 156), (59, 61, 158, 157), (61, 63, 159, 158), (63, 1, 129, 159), (22, 24, 172, 171), (40, 42, 181, 180), (58, 60, 190, 189), (14, 16, 168, 167), (32, 34, 177, 176), (50, 52, 186, 185), (6, 8, 164, 163), (24, 26, 173, 172), (42, 44, 182, 181), (60, 62, 191, 190), (16, 18, 169, 168), (34, 36, 178, 177), (52, 54, 187, 186), (8, 10, 165, 164), (26, 28, 174, 173), (44, 46, 183, 182), (0, 2, 161, 160), (62, 0, 160, 191), (18, 20, 170, 169), (36, 38, 179, 178), (54, 56, 188, 187), (10, 12, 166, 165), (28, 30, 175, 174), (46, 48, 184, 183), (2, 4, 162, 161), (20, 22, 171, 170), (38, 40, 180, 179), (56, 58, 189, 188), (12, 14, 167, 166), (30, 32, 176, 175), (48, 50, 185, 184), (4, 6, 163, 162), (174, 175, 207, 206), (161, 162, 194, 193), (188, 189, 221, 220), (175, 176, 208, 207), (162, 163, 195, 194), (189, 190, 222, 221), (176, 177, 209, 208), (163, 164, 196, 195), (190, 191, 223, 222), (177, 178, 210, 209), (164, 165, 197, 196), (191, 160, 192, 223), (178, 179, 211, 210), (165, 166, 198, 197), (179, 180, 212, 211), (166, 167, 199, 198), (180, 181, 213, 212), (167, 168, 200, 199), (181, 182, 214, 213), (168, 169, 201, 200), (182, 183, 215, 214), (169, 170, 202, 201), (183, 184, 216, 215), (170, 171, 203, 202), (184, 185, 217, 216), (171, 172, 204, 203), (185, 186, 218, 217), (172, 173, 205, 204), (186, 187, 219, 218), (173, 174, 206, 205), (160, 161, 193, 192), (187, 188, 220, 219), (251, 250, 282, 283), (61, 59, 253, 254), (35, 33, 240, 241), (9, 7, 227, 228), (63, 61, 254, 255), (37, 35, 241, 242), (11, 9, 228, 229), (1, 63, 255, 225), (39, 37, 242, 243), (13, 11, 229, 230), (41, 39, 243, 244), (15, 13, 230, 231), (43, 41, 244, 245), (17, 15, 231, 232), (45, 43, 245, 246), (19, 17, 232, 233), (47, 45, 246, 247), (21, 19, 233, 234), (49, 47, 247, 248), (23, 21, 234, 235), (51, 49, 248, 249), (25, 23, 235, 236), (53, 51, 249, 250), (27, 25, 236, 237), (55, 53, 250, 251), (29, 27, 237, 238), (3, 1, 225, 224), (57, 55, 251, 252), (31, 29, 238, 239), (5, 3, 224, 226), (59, 57, 252, 253), (33, 31, 239, 240), (259, 258, 290, 291), (238, 237, 269, 270), (224, 225, 257, 256), (252, 251, 283, 284), (239, 238, 270, 271), (226, 224, 256, 258), (253, 252, 284, 285), (240, 239, 271, 272), (227, 226, 258, 259), (254, 253, 285, 286), (241, 240, 272, 273), (228, 227, 259, 260), (255, 254, 286, 287), (242, 241, 273, 274), (229, 228, 260, 261), (225, 255, 287, 257), (243, 242, 274, 275), (230, 229, 261, 262), (244, 243, 275, 276), (231, 230, 262, 263), (245, 244, 276, 277), (232, 231, 263, 264), (246, 245, 277, 278), (233, 232, 264, 265), (247, 246, 278, 279), (234, 233, 265, 266), (248, 247, 279, 280), (235, 234, 266, 267), (249, 248, 280, 281), (236, 235, 267, 268), (250, 249, 281, 282), (237, 236, 268, 269), (288, 289, 319, 318, 317, 316, 315, 314, 313, 312, 311, 310, 309, 308, 307, 306, 305, 304, 303, 302, 301, 300, 299, 298, 297, 296, 295, 294, 293, 292, 291, 290), (286, 285, 317, 318), (273, 272, 304, 305), (260, 259, 291, 292), (287, 286, 318, 319), (274, 273, 305, 306), (261, 260, 292, 293), (257, 287, 319, 289), (275, 274, 306, 307), (262, 261, 293, 294), (276, 275, 307, 308), (263, 262, 294, 295), (277, 276, 308, 309), (264, 263, 295, 296), (278, 277, 309, 310), (265, 264, 296, 297), (279, 278, 310, 311), (266, 265, 297, 298), (280, 279, 311, 312), (267, 266, 298, 299), (281, 280, 312, 313), (268, 267, 299, 300), (282, 281, 313, 314), (269, 268, 300, 301), (283, 282, 314, 315), (270, 269, 301, 302), (256, 257, 289, 288), (284, 283, 315, 316), (271, 270, 302, 303), (258, 256, 288, 290), (285, 284, 316, 317), (272, 271, 303, 304)])
me_cylinder_001.polygons.foreach_set('use_smooth', [True] * 289)
_uv = me_cylinder_001.uv_layers.new(name='UVMap')
_uv.uv.foreach_set('vector', [1.0, 0.8192, 1.0, 1.0, 0.9688, 1.0, 0.9688, 0.8192, 0.9688, 0.8192, 0.9688, 1.0, 0.9375, 1.0, 0.9375, 0.8192, 0.9375, 0.8192, 0.9375, 1.0, 0.9062, 1.0, 0.9062, 0.8192, 0.9062, 0.8192, 0.9062, 1.0, 0.875, 1.0, 0.875, 0.8192, 0.875, 0.8192, 0.875, 1.0, 0.8438, 1.0, 0.8438, 0.8192, 0.8438, 0.8192, 0.8438, 1.0, 0.8125, 1.0, 0.8125, 0.8192, 0.8125, 0.8192, 0.8125, 1.0, 0.7812, 1.0, 0.7812, 0.8192, 0.7812, 0.8192, 0.7812, 1.0, 0.75, 1.0, 0.75, 0.8192, 0.75, 0.8192, 0.75, 1.0, 0.7188, 1.0, 0.7188, 0.8192, 0.7188, 0.8192, 0.7188, 1.0, 0.6875, 1.0, 0.6875, 0.8192, 0.6875, 0.8192, 0.6875, 1.0, 0.6562, 1.0, 0.6562, 0.8192, 0.6562, 0.8192, 0.6562, 1.0, 0.625, 1.0, 0.625, 0.8192, 0.625, 0.8192, 0.625, 1.0, 0.5938, 1.0, 0.5938, 0.8192, 0.5938, 0.8192, 0.5938, 1.0, 0.5625, 1.0, 0.5625, 0.8192, 0.5625, 0.8192, 0.5625, 1.0, 0.5312, 1.0, 0.5312, 0.8192, 0.5312, 0.8192, 0.5312, 1.0, 0.5, 1.0, 0.5, 0.8192, 0.5, 0.8192, 0.5, 1.0, 0.4688, 1.0, 0.4688, 0.8192, 0.4688, 0.8192, 0.4688, 1.0, 0.4375, 1.0, 0.4375, 0.8192, 0.4375, 0.8192, 0.4375, 1.0, 0.4062, 1.0, 0.4062, 0.8192, 0.4062, 0.8192, 0.4062, 1.0, 0.375, 1.0, 0.375, 0.8192, 0.375, 0.8192, 0.375, 1.0, 0.3438, 1.0, 0.3438, 0.8192, 0.3438, 0.8192, 0.3438, 1.0, 0.3125, 1.0, 0.3125, 0.8192, 0.3125, 0.8192, 0.3125, 1.0, 0.2812, 1.0, 0.2812, 0.8192, 0.2812, 0.8192, 0.2812, 1.0, 0.25, 1.0, 0.25, 0.8192, 0.25, 0.8192, 0.25, 1.0, 0.2188, 1.0, 0.2188, 0.8192, 0.2188, 0.8192, 0.2188, 1.0, 0.1875, 1.0, 0.1875, 0.8192, 0.1875, 0.8192, 0.1875, 1.0, 0.1562, 1.0, 0.1562, 0.8192, 0.1562, 0.8192, 0.1562, 1.0, 0.125, 1.0, 0.125, 0.8192, 0.125, 0.8192, 0.125, 1.0, 0.09375, 1.0, 0.09375, 0.8192, 0.09375, 0.8192, 0.09375, 1.0, 0.0625, 1.0, 0.0625, 0.8192, 0.3483, 0.3972, 0.3177, 0.4135, 0.3177, 0.4135, 0.3483, 0.3972, 0.0625, 0.8192, 0.0625, 1.0, 0.03125, 1.0, 0.03125, 0.8192, 0.03125, 0.8192, 0.03125, 1.0, 0.0, 1.0, 0.0, 0.8192, 0.03125, 0.5, 0.03125, 0.5938, 0.0, 0.5938, 0.0, 0.5, 0.0625, 0.5, 0.0625, 0.5938, 0.03125, 0.5938, 0.03125, 0.5, 0.09375, 0.5, 0.09375, 0.5938, 0.0625, 0.5938, 0.0625, 0.5, 0.125, 0.5, 0.125, 0.5938, 0.09375, 0.5938, 0.09375, 0.5, 0.1562, 0.5, 0.1562, 0.5938, 0.125, 0.5938, 0.125, 0.5, 0.1875, 0.5, 0.1875, 0.5938, 0.1562, 0.5938, 0.1562, 0.5, 0.2188, 0.5, 0.2188, 0.5938, 0.1875, 0.5938, 0.1875, 0.5, 0.25, 0.5, 0.25, 0.5938, 0.2188, 0.5938, 0.2188, 0.5, 0.2812, 0.5, 0.2812, 0.5938, 0.25, 0.5938, 0.25, 0.5, 0.3125, 0.5, 0.3125, 0.5938, 0.2812, 0.5938, 0.2812, 0.5, 0.3438, 0.5, 0.3438, 0.5938, 0.3125, 0.5938, 0.3125, 0.5, 0.375, 0.5, 0.375, 0.5938, 0.3438, 0.5938, 0.3438, 0.5, 0.4062, 0.5, 0.4062, 0.5938, 0.375, 0.5938, 0.375, 0.5, 0.4375, 0.5, 0.4375, 0.5938, 0.4062, 0.5938, 0.4062, 0.5, 0.4688, 0.5, 0.4688, 0.5938, 0.4375, 0.5938, 0.4375, 0.5, 0.5, 0.5, 0.5, 0.5938, 0.4688, 0.5938, 0.4688, 0.5, 0.5312, 0.5, 0.5312, 0.5938, 0.5, 0.5938, 0.5, 0.5, 0.5625, 0.5, 0.5625, 0.5938, 0.5312, 0.5938, 0.5312, 0.5, 0.5938, 0.5, 0.5938, 0.5938, 0.5625, 0.5938, 0.5625, 0.5, 0.625, 0.5, 0.625, 0.5938, 0.5938, 0.5938, 0.5938, 0.5, 0.6562, 0.5, 0.6562, 0.5938, 0.625, 0.5938, 0.625, 0.5, 0.6875, 0.5, 0.6875, 0.5938, 0.6562, 0.5938, 0.6562, 0.5, 0.7188, 0.5, 0.7188, 0.5938, 0.6875, 0.5938, 0.6875, 0.5, 0.75, 0.5, 0.75, 0.5938, 0.7188, 0.5938, 0.7188, 0.5, 0.7812, 0.5, 0.7812, 0.5938, 0.75, 0.5938, 0.75, 0.5, 0.8125, 0.5, 0.8125, 0.5938, 0.7812, 0.5938, 0.7812, 0.5, 0.8438, 0.5, 0.8438, 0.5938, 0.8125, 0.5938, 0.8125, 0.5, 0.875, 0.5, 0.875, 0.5938, 0.8438, 0.5938, 0.8438, 0.5, 0.9062, 0.5, 0.9062, 0.5938, 0.875, 0.5938, 0.875, 0.5, 0.9375, 0.5, 0.9375, 0.5938, 0.9062, 0.5938, 0.9062, 0.5, 0.9688, 0.5, 0.9688, 0.5938, 0.9375, 0.5938, 0.9375, 0.5, 1.0, 0.5, 1.0, 0.5938, 0.9688, 0.5938, 0.9688, 0.5, 0.03125, 0.5938, 0.03125, 0.8192, 0.0, 0.8192, 0.0, 0.5938, 0.0625, 0.5938, 0.0625, 0.8192, 0.03125, 0.8192, 0.03125, 0.5938, 0.09375, 0.5938, 0.09375, 0.8192, 0.0625, 0.8192, 0.0625, 0.5938, 0.125, 0.5938, 0.125, 0.8192, 0.09375, 0.8192, 0.09375, 0.5938, 0.1562, 0.5938, 0.1562, 0.8192, 0.125, 0.8192, 0.125, 0.5938, 0.1875, 0.5938, 0.1875, 0.8192, 0.1562, 0.8192, 0.1562, 0.5938, 0.2188, 0.5938, 0.2188, 0.8192, 0.1875, 0.8192, 0.1875, 0.5938, 0.25, 0.5938, 0.25, 0.8192, 0.2188, 0.8192, 0.2188, 0.5938, 0.2812, 0.5938, 0.2812, 0.8192, 0.25, 0.8192, 0.25, 0.5938, 0.3125, 0.5938, 0.3125, 0.8192, 0.2812, 0.8192, 0.2812, 0.5938, 0.3438, 0.5938, 0.3438, 0.8192, 0.3125, 0.8192, 0.3125, 0.5938, 0.375, 0.5938, 0.375, 0.8192, 0.3438, 0.8192, 0.3438, 0.5938, 0.4062, 0.5938, 0.4062, 0.8192, 0.375, 0.8192, 0.375, 0.5938, 0.4375, 0.5938, 0.4375, 0.8192, 0.4062, 0.8192, 0.4062, 0.5938, 0.4688, 0.5938, 0.4688, 0.8192, 0.4375, 0.8192, 0.4375, 0.5938, 0.5, 0.5938, 0.5, 0.8192, 0.4688, 0.8192, 0.4688, 0.5938, 0.5312, 0.5938, 0.5312, 0.8192, 0.5, 0.8192, 0.5, 0.5938, 0.5625, 0.5938, 0.5625, 0.8192, 0.5312, 0.8192, 0.5312, 0.5938, 0.5938, 0.5938, 0.5938, 0.8192, 0.5625, 0.8192, 0.5625, 0.5938, 0.625, 0.5938, 0.625, 0.8192, 0.5938, 0.8192, 0.5938, 0.5938, 0.6562, 0.5938, 0.6562, 0.8192, 0.625, 0.8192, 0.625, 0.5938, 0.6875, 0.5938, 0.6875, 0.8192, 0.6562, 0.8192, 0.6562, 0.5938, 0.7188, 0.5938, 0.7188, 0.8192, 0.6875, 0.8192, 0.6875, 0.5938, 0.75, 0.5938, 0.75, 0.8192, 0.7188, 0.8192, 0.7188, 0.5938, 0.7812, 0.5938, 0.7812, 0.8192, 0.75, 0.8192, 0.75, 0.5938, 0.8125, 0.5938, 0.8125, 0.8192, 0.7812, 0.8192, 0.7812, 0.5938, 0.8438, 0.5938, 0.8438, 0.8192, 0.8125, 0.8192, 0.8125, 0.5938, 0.875, 0.5938, 0.875, 0.8192, 0.8438, 0.8192, 0.8438, 0.5938, 0.9062, 0.5938, 0.9062, 0.8192, 0.875, 0.8192, 0.875, 0.5938, 0.9375, 0.5938, 0.9375, 0.8192, 0.9062, 0.8192, 0.9062, 0.5938, 0.9688, 0.5938, 0.9688, 0.8192, 0.9375, 0.8192, 0.9375, 0.5938, 1.0, 0.5938, 1.0, 0.8192, 0.9688, 0.8192, 0.9688, 0.5938, 0.25, 0.427, 0.2845, 0.4236, 0.2968, 0.4854, 0.25, 0.49, 0.2845, 0.4236, 0.3177, 0.4135, 0.3418, 0.4717, 0.2968, 0.4854, 0.3177, 0.4135, 0.3483, 0.3972, 0.3833, 0.4496, 0.3418, 0.4717, 0.3483, 0.3972, 0.3752, 0.3752, 0.4197, 0.4197, 0.3833, 0.4496, 0.3752, 0.3752, 0.3972, 0.3483, 0.4496, 0.3833, 0.4197, 0.4197, 0.3972, 0.3483, 0.4135, 0.3177, 0.4717, 0.3418, 0.4496, 0.3833, 0.4135, 0.3177, 0.4236, 0.2845, 0.4854, 0.2968, 0.4717, 0.3418, 0.4236, 0.2845, 0.427, 0.25, 0.49, 0.25, 0.4854, 0.2968, 0.427, 0.25, 0.4236, 0.2155, 0.4854, 0.2032, 0.49, 0.25, 0.4236, 0.2155, 0.4135, 0.1823, 0.4717, 0.1582, 0.4854, 0.2032, 0.4135, 0.1823, 0.3972, 0.1517, 0.4496, 0.1167, 0.4717, 0.1582, 0.3972, 0.1517, 0.3752, 0.1248, 0.4197, 0.08029, 0.4496, 0.1167, 0.3752, 0.1248, 0.3483, 0.1028, 0.3833, 0.05045, 0.4197, 0.08029, 0.3483, 0.1028, 0.3177, 0.08648, 0.3418, 0.02827, 0.3833, 0.05045, 0.3177, 0.08648, 0.2845, 0.0764, 0.2968, 0.01461, 0.3418, 0.02827, 0.2845, 0.0764, 0.25, 0.073, 0.25, 0.01, 0.2968, 0.01461, 0.25, 0.073, 0.2155, 0.0764, 0.2032, 0.01461, 0.25, 0.01, 0.2155, 0.0764, 0.1823, 0.08648, 0.1582, 0.02827, 0.2032, 0.01461, 0.1823, 0.08648, 0.1517, 0.1028, 0.1167, 0.05045, 0.1582, 0.02827, 0.1517, 0.1028, 0.1248, 0.1248, 0.08029, 0.08029, 0.1167, 0.05045, 0.1248, 0.1248, 0.1028, 0.1517, 0.05045, 0.1167, 0.08029, 0.08029, 0.1028, 0.1517, 0.08648, 0.1823, 0.02827, 0.1582, 0.05045, 0.1167, 0.08648, 0.1823, 0.0764, 0.2155, 0.01461, 0.2032, 0.02827, 0.1582, 0.0764, 0.2155, 0.073, 0.25, 0.01, 0.25, 0.01461, 0.2032, 0.073, 0.25, 0.0764, 0.2845, 0.01461, 0.2968, 0.01, 0.25, 0.0764, 0.2845, 0.08648, 0.3177, 0.02827, 0.3418, 0.01461, 0.2968, 0.08648, 0.3177, 0.1028, 0.3483, 0.05045, 0.3833, 0.02827, 0.3418, 0.1028, 0.3483, 0.1248, 0.3752, 0.08029, 0.4197, 0.05045, 0.3833, 0.1248, 0.3752, 0.1517, 0.3972, 0.1167, 0.4496, 0.08029, 0.4197, 0.1517, 0.3972, 0.1823, 0.4135, 0.1582, 0.4717, 0.1167, 0.4496, 0.1823, 0.4135, 0.2155, 0.4236, 0.2032, 0.4854, 0.1582, 0.4717, 0.2155, 0.4236, 0.25, 0.427, 0.25, 0.49, 0.2032, 0.4854, 0.6562, 0.5, 0.625, 0.5, 0.625, 0.5, 0.6562, 0.5, 0.375, 0.5, 0.3438, 0.5, 0.3438, 0.5, 0.375, 0.5, 0.09375, 0.5, 0.0625, 0.5, 0.0625, 0.5, 0.09375, 0.5, 0.7812, 0.5, 0.75, 0.5, 0.75, 0.5, 0.7812, 0.5, 0.5, 0.5, 0.4688, 0.5, 0.4688, 0.5, 0.5, 0.5, 0.2188, 0.5, 0.1875, 0.5, 0.1875, 0.5, 0.2188, 0.5, 0.9062, 0.5, 0.875, 0.5, 0.875, 0.5, 0.9062, 0.5, 0.625, 0.5, 0.5938, 0.5, 0.5938, 0.5, 0.625, 0.5, 0.3438, 0.5, 0.3125, 0.5, 0.3125, 0.5, 0.3438, 0.5, 0.0625, 0.5, 0.03125, 0.5, 0.03125, 0.5, 0.0625, 0.5, 0.75, 0.5, 0.7188, 0.5, 0.7188, 0.5, 0.75, 0.5, 0.4688, 0.5, 0.4375, 0.5, 0.4375, 0.5, 0.4688, 0.5, 0.1875, 0.5, 0.1562, 0.5, 0.1562, 0.5, 0.1875, 0.5, 0.875, 0.5, 0.8438, 0.5, 0.8438, 0.5, 0.875, 0.5, 0.5938, 0.5, 0.5625, 0.5, 0.5625, 0.5, 0.5938, 0.5, 0.3125, 0.5, 0.2812, 0.5, 0.2812, 0.5, 0.3125, 0.5, 1.0, 0.5, 0.9688, 0.5, 0.9688, 0.5, 1.0, 0.5, 0.03125, 0.5, 0.0, 0.5, 0.0, 0.5, 0.03125, 0.5, 0.7188, 0.5, 0.6875, 0.5, 0.6875, 0.5, 0.7188, 0.5, 0.4375, 0.5, 0.4062, 0.5, 0.4062, 0.5, 0.4375, 0.5, 0.1562, 0.5, 0.125, 0.5, 0.125, 0.5, 0.1562, 0.5, 0.8438, 0.5, 0.8125, 0.5, 0.8125, 0.5, 0.8438, 0.5, 0.5625, 0.5, 0.5312, 0.5, 0.5312, 0.5, 0.5625, 0.5, 0.2812, 0.5, 0.25, 0.5, 0.25, 0.5, 0.2812, 0.5, 0.9688, 0.5, 0.9375, 0.5, 0.9375, 0.5, 0.9688, 0.5, 0.6875, 0.5, 0.6562, 0.5, 0.6562, 0.5, 0.6875, 0.5, 0.4062, 0.5, 0.375, 0.5, 0.375, 0.5, 0.4062, 0.5, 0.125, 0.5, 0.09375, 0.5, 0.09375, 0.5, 0.125, 0.5, 0.8125, 0.5, 0.7812, 0.5, 0.7812, 0.5, 0.8125, 0.5, 0.5312, 0.5, 0.5, 0.5, 0.5, 0.5, 0.5312, 0.5, 0.25, 0.5, 0.2188, 0.5, 0.2188, 0.5, 0.25, 0.5, 0.9375, 0.5, 0.9062, 0.5, 0.9062, 0.5, 0.9375, 0.5, 0.5625, 0.5, 0.5312, 0.5, 0.5312, 0.5, 0.5625, 0.5, 0.9688, 0.5, 0.9375, 0.5, 0.9375, 0.5, 0.9688, 0.5, 0.125, 0.5, 0.09375, 0.5, 0.09375, 0.5, 0.125, 0.5, 0.5312, 0.5, 0.5, 0.5, 0.5, 0.5, 0.5312, 0.5, 0.9375, 0.5, 0.9062, 0.5, 0.9062, 0.5, 0.9375, 0.5, 0.09375, 0.5, 0.0625, 0.5, 0.0625, 0.5, 0.09375, 0.5, 0.5, 0.5, 0.4688, 0.5, 0.4688, 0.5, 0.5, 0.5, 0.9062, 0.5, 0.875, 0.5, 0.875, 0.5, 0.9062, 0.5, 0.0625, 0.5, 0.03125, 0.5, 0.03125, 0.5, 0.0625, 0.5, 0.4688, 0.5, 0.4375, 0.5, 0.4375, 0.5, 0.4688, 0.5, 0.875, 0.5, 0.8438, 0.5, 0.8438, 0.5, 0.875, 0.5, 0.03125, 0.5, 0.0, 0.5, 0.0, 0.5, 0.03125, 0.5, 0.4375, 0.5, 0.4062, 0.5, 0.4062, 0.5, 0.4375, 0.5, 0.8438, 0.5, 0.8125, 0.5, 0.8125, 0.5, 0.8438, 0.5, 0.4062, 0.5, 0.375, 0.5, 0.375, 0.5, 0.4062, 0.5, 0.8125, 0.5, 0.7812, 0.5, 0.7812, 0.5, 0.8125, 0.5, 0.375, 0.5, 0.3438, 0.5, 0.3438, 0.5, 0.375, 0.5, 0.7812, 0.5, 0.75, 0.5, 0.75, 0.5, 0.7812, 0.5, 0.3438, 0.5, 0.3125, 0.5, 0.3125, 0.5, 0.3438, 0.5, 0.75, 0.5, 0.7188, 0.5, 0.7188, 0.5, 0.75, 0.5, 0.3125, 0.5, 0.2812, 0.5, 0.2812, 0.5, 0.3125, 0.5, 0.7188, 0.5, 0.6875, 0.5, 0.6875, 0.5, 0.7188, 0.5, 0.2812, 0.5, 0.25, 0.5, 0.25, 0.5, 0.2812, 0.5, 0.6875, 0.5, 0.6562, 0.5, 0.6562, 0.5, 0.6875, 0.5, 0.25, 0.5, 0.2188, 0.5, 0.2188, 0.5, 0.25, 0.5, 0.6562, 0.5, 0.625, 0.5, 0.625, 0.5, 0.6562, 0.5, 0.2188, 0.5, 0.1875, 0.5, 0.1875, 0.5, 0.2188, 0.5, 0.625, 0.5, 0.5938, 0.5, 0.5938, 0.5, 0.625, 0.5, 0.1875, 0.5, 0.1562, 0.5, 0.1562, 0.5, 0.1875, 0.5, 0.5938, 0.5, 0.5625, 0.5, 0.5625, 0.5, 0.5938, 0.5, 1.0, 0.5, 0.9688, 0.5, 0.9688, 0.5, 1.0, 0.5, 0.1562, 0.5, 0.125, 0.5, 0.125, 0.5, 0.1562, 0.5, 0.1028, 0.3483, 0.08648, 0.3177, 0.08648, 0.3177, 0.1028, 0.3483, 0.1823, 0.4135, 0.1517, 0.3972, 0.1517, 0.3972, 0.1823, 0.4135, 0.2155, 0.0764, 0.25, 0.073, 0.25, 0.073, 0.2155, 0.0764, 0.3752, 0.3752, 0.3483, 0.3972, 0.3483, 0.3972, 0.3752, 0.3752, 0.2155, 0.4236, 0.1823, 0.4135, 0.1823, 0.4135, 0.2155, 0.4236, 0.1823, 0.08648, 0.2155, 0.0764, 0.2155, 0.0764, 0.1823, 0.08648, 0.3972, 0.3483, 0.3752, 0.3752, 0.3752, 0.3752, 0.3972, 0.3483, 0.25, 0.427, 0.2155, 0.4236, 0.2155, 0.4236, 0.25, 0.427, 0.1517, 0.1028, 0.1823, 0.08648, 0.1823, 0.08648, 0.1517, 0.1028, 0.4135, 0.3177, 0.3972, 0.3483, 0.3972, 0.3483, 0.4135, 0.3177, 0.1248, 0.1248, 0.1517, 0.1028, 0.1517, 0.1028, 0.1248, 0.1248, 0.4236, 0.2845, 0.4135, 0.3177, 0.4135, 0.3177, 0.4236, 0.2845, 0.1028, 0.1517, 0.1248, 0.1248, 0.1248, 0.1248, 0.1028, 0.1517, 0.427, 0.25, 0.4236, 0.2845, 0.4236, 0.2845, 0.427, 0.25, 0.08648, 0.1823, 0.1028, 0.1517, 0.1028, 0.1517, 0.08648, 0.1823, 0.4236, 0.2155, 0.427, 0.25, 0.427, 0.25, 0.4236, 0.2155, 0.0764, 0.2155, 0.08648, 0.1823, 0.08648, 0.1823, 0.0764, 0.2155, 0.4135, 0.1823, 0.4236, 0.2155, 0.4236, 0.2155, 0.4135, 0.1823, 0.073, 0.25, 0.0764, 0.2155, 0.0764, 0.2155, 0.073, 0.25, 0.3972, 0.1517, 0.4135, 0.1823, 0.4135, 0.1823, 0.3972, 0.1517, 0.0764, 0.2845, 0.073, 0.25, 0.073, 0.25, 0.0764, 0.2845, 0.3752, 0.1248, 0.3972, 0.1517, 0.3972, 0.1517, 0.3752, 0.1248, 0.08648, 0.3177, 0.0764, 0.2845, 0.0764, 0.2845, 0.08648, 0.3177, 0.3483, 0.1028, 0.3752, 0.1248, 0.3752, 0.1248, 0.3483, 0.1028, 0.1028, 0.3483, 0.08648, 0.3177, 0.08648, 0.3177, 0.1028, 0.3483, 0.3177, 0.08648, 0.3483, 0.1028, 0.3483, 0.1028, 0.3177, 0.08648, 0.2845, 0.4236, 0.25, 0.427, 0.25, 0.427, 0.2845, 0.4236, 0.1248, 0.3752, 0.1028, 0.3483, 0.1028, 0.3483, 0.1248, 0.3752, 0.2845, 0.0764, 0.3177, 0.08648, 0.3177, 0.08648, 0.2845, 0.0764, 0.3177, 0.4135, 0.2845, 0.4236, 0.2845, 0.4236, 0.3177, 0.4135, 0.1517, 0.3972, 0.1248, 0.3752, 0.1248, 0.3752, 0.1517, 0.3972, 0.25, 0.073, 0.2845, 0.0764, 0.2845, 0.0764, 0.25, 0.073, 0.3483, 0.3972, 0.3177, 0.4135, 0.3177, 0.4135, 0.3483, 0.3972, 0.3177, 0.08648, 0.3483, 0.1028, 0.3483, 0.1028, 0.3177, 0.08648, 0.2845, 0.4236, 0.25, 0.427, 0.25, 0.427, 0.2845, 0.4236, 0.1248, 0.3752, 0.1028, 0.3483, 0.1028, 0.3483, 0.1248, 0.3752, 0.2845, 0.0764, 0.3177, 0.08648, 0.3177, 0.08648, 0.2845, 0.0764, 0.3177, 0.4135, 0.2845, 0.4236, 0.2845, 0.4236, 0.3177, 0.4135, 0.1517, 0.3972, 0.1248, 0.3752, 0.1248, 0.3752, 0.1517, 0.3972, 0.25, 0.073, 0.2845, 0.0764, 0.2845, 0.0764, 0.25, 0.073, 0.3483, 0.3972, 0.3177, 0.4135, 0.3177, 0.4135, 0.3483, 0.3972, 0.1823, 0.4135, 0.1517, 0.3972, 0.1517, 0.3972, 0.1823, 0.4135, 0.2155, 0.0764, 0.25, 0.073, 0.25, 0.073, 0.2155, 0.0764, 0.3752, 0.3752, 0.3483, 0.3972, 0.3483, 0.3972, 0.3752, 0.3752, 0.2155, 0.4236, 0.1823, 0.4135, 0.1823, 0.4135, 0.2155, 0.4236, 0.1823, 0.08648, 0.2155, 0.0764, 0.2155, 0.0764, 0.1823, 0.08648, 0.3972, 0.3483, 0.3752, 0.3752, 0.3752, 0.3752, 0.3972, 0.3483, 0.25, 0.427, 0.2155, 0.4236, 0.2155, 0.4236, 0.25, 0.427, 0.1517, 0.1028, 0.1823, 0.08648, 0.1823, 0.08648, 0.1517, 0.1028, 0.4135, 0.3177, 0.3972, 0.3483, 0.3972, 0.3483, 0.4135, 0.3177, 0.1248, 0.1248, 0.1517, 0.1028, 0.1517, 0.1028, 0.1248, 0.1248, 0.4236, 0.2845, 0.4135, 0.3177, 0.4135, 0.3177, 0.4236, 0.2845, 0.1028, 0.1517, 0.1248, 0.1248, 0.1248, 0.1248, 0.1028, 0.1517, 0.427, 0.25, 0.4236, 0.2845, 0.4236, 0.2845, 0.427, 0.25, 0.08648, 0.1823, 0.1028, 0.1517, 0.1028, 0.1517, 0.08648, 0.1823, 0.4236, 0.2155, 0.427, 0.25, 0.427, 0.25, 0.4236, 0.2155, 0.0764, 0.2155, 0.08648, 0.1823, 0.08648, 0.1823, 0.0764, 0.2155, 0.4135, 0.1823, 0.4236, 0.2155, 0.4236, 0.2155, 0.4135, 0.1823, 0.073, 0.25, 0.0764, 0.2155, 0.0764, 0.2155, 0.073, 0.25, 0.3972, 0.1517, 0.4135, 0.1823, 0.4135, 0.1823, 0.3972, 0.1517, 0.0764, 0.2845, 0.073, 0.25, 0.073, 0.25, 0.0764, 0.2845, 0.3752, 0.1248, 0.3972, 0.1517, 0.3972, 0.1517, 0.3752, 0.1248, 0.08648, 0.3177, 0.0764, 0.2845, 0.0764, 0.2845, 0.08648, 0.3177, 0.3483, 0.1028, 0.3752, 0.1248, 0.3752, 0.1248, 0.3483, 0.1028, 0.2845, 0.4236, 0.25, 0.427, 0.2155, 0.4236, 0.1823, 0.4135, 0.1517, 0.3972, 0.1248, 0.3752, 0.1028, 0.3483, 0.08648, 0.3177, 0.0764, 0.2845, 0.073, 0.25, 0.0764, 0.2155, 0.08648, 0.1823, 0.1028, 0.1517, 0.1248, 0.1248, 0.1517, 0.1028, 0.1823, 0.08648, 0.2155, 0.0764, 0.25, 0.073, 0.2845, 0.0764, 0.3177, 0.08648, 0.3483, 0.1028, 0.3752, 0.1248, 0.3972, 0.1517, 0.4135, 0.1823, 0.4236, 0.2155, 0.427, 0.25, 0.4236, 0.2845, 0.4135, 0.3177, 0.3972, 0.3483, 0.3752, 0.3752, 0.3483, 0.3972, 0.3177, 0.4135, 0.1823, 0.4135, 0.1517, 0.3972, 0.1517, 0.3972, 0.1823, 0.4135, 0.2155, 0.0764, 0.25, 0.073, 0.25, 0.073, 0.2155, 0.0764, 0.3752, 0.3752, 0.3483, 0.3972, 0.3483, 0.3972, 0.3752, 0.3752, 0.2155, 0.4236, 0.1823, 0.4135, 0.1823, 0.4135, 0.2155, 0.4236, 0.1823, 0.08648, 0.2155, 0.0764, 0.2155, 0.0764, 0.1823, 0.08648, 0.3972, 0.3483, 0.3752, 0.3752, 0.3752, 0.3752, 0.3972, 0.3483, 0.25, 0.427, 0.2155, 0.4236, 0.2155, 0.4236, 0.25, 0.427, 0.1517, 0.1028, 0.1823, 0.08648, 0.1823, 0.08648, 0.1517, 0.1028, 0.4135, 0.3177, 0.3972, 0.3483, 0.3972, 0.3483, 0.4135, 0.3177, 0.1248, 0.1248, 0.1517, 0.1028, 0.1517, 0.1028, 0.1248, 0.1248, 0.4236, 0.2845, 0.4135, 0.3177, 0.4135, 0.3177, 0.4236, 0.2845, 0.1028, 0.1517, 0.1248, 0.1248, 0.1248, 0.1248, 0.1028, 0.1517, 0.427, 0.25, 0.4236, 0.2845, 0.4236, 0.2845, 0.427, 0.25, 0.08648, 0.1823, 0.1028, 0.1517, 0.1028, 0.1517, 0.08648, 0.1823, 0.4236, 0.2155, 0.427, 0.25, 0.427, 0.25, 0.4236, 0.2155, 0.0764, 0.2155, 0.08648, 0.1823, 0.08648, 0.1823, 0.0764, 0.2155, 0.4135, 0.1823, 0.4236, 0.2155, 0.4236, 0.2155, 0.4135, 0.1823, 0.073, 0.25, 0.0764, 0.2155, 0.0764, 0.2155, 0.073, 0.25, 0.3972, 0.1517, 0.4135, 0.1823, 0.4135, 0.1823, 0.3972, 0.1517, 0.0764, 0.2845, 0.073, 0.25, 0.073, 0.25, 0.0764, 0.2845, 0.3752, 0.1248, 0.3972, 0.1517, 0.3972, 0.1517, 0.3752, 0.1248, 0.08648, 0.3177, 0.0764, 0.2845, 0.0764, 0.2845, 0.08648, 0.3177, 0.3483, 0.1028, 0.3752, 0.1248, 0.3752, 0.1248, 0.3483, 0.1028, 0.1028, 0.3483, 0.08648, 0.3177, 0.08648, 0.3177, 0.1028, 0.3483, 0.3177, 0.08648, 0.3483, 0.1028, 0.3483, 0.1028, 0.3177, 0.08648, 0.2845, 0.4236, 0.25, 0.427, 0.25, 0.427, 0.2845, 0.4236, 0.1248, 0.3752, 0.1028, 0.3483, 0.1028, 0.3483, 0.1248, 0.3752, 0.2845, 0.0764, 0.3177, 0.08648, 0.3177, 0.08648, 0.2845, 0.0764, 0.3177, 0.4135, 0.2845, 0.4236, 0.2845, 0.4236, 0.3177, 0.4135, 0.1517, 0.3972, 0.1248, 0.3752, 0.1248, 0.3752, 0.1517, 0.3972, 0.25, 0.073, 0.2845, 0.0764, 0.2845, 0.0764, 0.25, 0.073])
me_cylinder_001.materials.append(mat_material_001)
me_cylinder_001.update()

# ---- objects
ob_cube = bpy.data.objects.new('Cube', me_cube)
ob_camera = bpy.data.objects.new('Camera', cam_camera)
ob_cube_001 = bpy.data.objects.new('Cube.001', me_cube_001)
ob_cube_002 = bpy.data.objects.new('Cube.002', me_cube_002)
ob_cube_003 = bpy.data.objects.new('Cube.003', me_cube_003)
ob_cube_004 = bpy.data.objects.new('Cube.004', me_cube_004)
ob_cube_005 = bpy.data.objects.new('Cube.005', me_cube_005)
ob_cube_006 = bpy.data.objects.new('Cube.006', me_cube_006)
ob_cube_007 = bpy.data.objects.new('Cube.007', me_cube_007)
ob_cube_008 = bpy.data.objects.new('Cube.008', me_cube_008)
ob_cube_009 = bpy.data.objects.new('Cube.009', me_cube_009)
ob_cube_010 = bpy.data.objects.new('Cube.010', me_cube_010)
ob_cube_011 = bpy.data.objects.new('Cube.011', me_cube_011)
ob_cube_012 = bpy.data.objects.new('Cube.012', me_cube_012)
ob_cylinder = bpy.data.objects.new('Cylinder', me_cylinder)
ob_cylinder_001 = bpy.data.objects.new('Cylinder.001', me_cylinder_001)

# ---- transforms, parenting, visibility, modifiers, constraints
ob_cube.location = (0.2856, -0.1392, 2.963)
ob_cube.lock_rotations_4d = False
ob_cube.empty_display_type = 'ARROWS'
ob_cube.lineart.crease_threshold = 0.0
_m = ob_cube.modifiers.new('Multires', 'MULTIRES')
_m.levels = 3
_m.sculpt_levels = 3
_m.render_levels = 3
_m = ob_cube.modifiers.new('SimpleDeform', 'SIMPLE_DEFORM')
_m.deform_method = 'BEND'
_m.deform_axis = 'Y'
_m.factor = 1.246
_m.angle = 1.246
ob_camera.location = (19.31, -15.66, 16.09)
ob_camera.rotation_euler = (1.109, 0.0, 0.8149)
ob_camera.lock_rotations_4d = False
ob_camera.empty_display_type = 'ARROWS'
ob_camera.color = (0.0, 0.0, 0.0, 0.0)
ob_camera.display_type = 'WIRE'
ob_camera.lineart.crease_threshold = 0.0
ob_cube_001.location = (-0.1096, 0.1639, 3.28)
ob_cube_001.rotation_euler = (0.0, -0.0, 2.291)
ob_cube_001.scale = (1.054, 1.054, 1.054)
ob_cube_001.lock_rotations_4d = False
ob_cube_001.empty_display_type = 'ARROWS'
ob_cube_001.lineart.crease_threshold = 0.0
_m = ob_cube_001.modifiers.new('Multires', 'MULTIRES')
_m.levels = 3
_m.sculpt_levels = 3
_m.render_levels = 3
_m = ob_cube_001.modifiers.new('SimpleDeform', 'SIMPLE_DEFORM')
_m.deform_method = 'BEND'
_m.deform_axis = 'Y'
_m.factor = 1.372
_m.angle = 1.372
ob_cube_002.location = (-0.08479, -0.5525, 3.271)
ob_cube_002.rotation_euler = (0.0, -0.0, 3.961)
ob_cube_002.scale = (0.7727, 0.7727, 0.7727)
ob_cube_002.lock_rotations_4d = False
ob_cube_002.empty_display_type = 'ARROWS'
ob_cube_002.lineart.crease_threshold = 0.0
_m = ob_cube_002.modifiers.new('Multires', 'MULTIRES')
_m.levels = 3
_m.sculpt_levels = 3
_m.render_levels = 3
_m = ob_cube_002.modifiers.new('SimpleDeform', 'SIMPLE_DEFORM')
_m.deform_method = 'BEND'
_m.deform_axis = 'Y'
_m.factor = 1.117
_m.angle = 1.117
ob_cube_003.location = (0.4906, -0.4719, 3.356)
ob_cube_003.rotation_euler = (-0.09467, 0.01444, -1.118)
ob_cube_003.lock_rotations_4d = False
ob_cube_003.empty_display_type = 'ARROWS'
ob_cube_003.lineart.crease_threshold = 0.0
_m = ob_cube_003.modifiers.new('Multires', 'MULTIRES')
_m.levels = 3
_m.sculpt_levels = 3
_m.render_levels = 3
_m = ob_cube_003.modifiers.new('SimpleDeform', 'SIMPLE_DEFORM')
_m.deform_method = 'BEND'
_m.deform_axis = 'Y'
_m.factor = 1.176
_m.angle = 1.176
ob_cube_004.location = (0.1721, 0.5262, 3.358)
ob_cube_004.rotation_euler = (0.0, -0.0, 1.39)
ob_cube_004.scale = (0.9223, 0.9223, 0.9223)
ob_cube_004.lock_rotations_4d = False
ob_cube_004.empty_display_type = 'ARROWS'
ob_cube_004.lineart.crease_threshold = 0.0
_m = ob_cube_004.modifiers.new('Multires', 'MULTIRES')
_m.levels = 3
_m.sculpt_levels = 3
_m.render_levels = 3
_m = ob_cube_004.modifiers.new('SimpleDeform', 'SIMPLE_DEFORM')
_m.deform_method = 'BEND'
_m.deform_axis = 'Y'
_m.factor = 1.805
_m.angle = 1.805
ob_cube_005.location = (-0.4675, 0.01277, 2.986)
ob_cube_005.rotation_euler = (0.0, -0.0, 2.84)
ob_cube_005.scale = (0.7727, 0.7727, 0.7727)
ob_cube_005.lock_rotations_4d = False
ob_cube_005.empty_display_type = 'ARROWS'
ob_cube_005.lineart.crease_threshold = 0.0
_m = ob_cube_005.modifiers.new('Multires', 'MULTIRES')
_m.levels = 3
_m.sculpt_levels = 3
_m.render_levels = 3
_m = ob_cube_005.modifiers.new('SimpleDeform', 'SIMPLE_DEFORM')
_m.deform_method = 'BEND'
_m.deform_axis = 'Y'
_m.factor = 1.246
_m.angle = 1.246
ob_cube_006.location = (0.4755, 0.2916, 3.406)
ob_cube_006.rotation_euler = (0.0, -0.0, 1.122)
ob_cube_006.scale = (0.7727, 0.7727, 0.7727)
ob_cube_006.lock_rotations_4d = False
ob_cube_006.empty_display_type = 'ARROWS'
ob_cube_006.lineart.crease_threshold = 0.0
_m = ob_cube_006.modifiers.new('Multires', 'MULTIRES')
_m.levels = 3
_m.sculpt_levels = 3
_m.render_levels = 3
_m = ob_cube_006.modifiers.new('SimpleDeform', 'SIMPLE_DEFORM')
_m.deform_method = 'BEND'
_m.deform_axis = 'Y'
_m.factor = 1.117
_m.angle = 1.117
ob_cube_007.location = (0.1758, 0.1434, 3.624)
ob_cube_007.rotation_euler = (0.0, -0.0, 1.973)
ob_cube_007.scale = (0.7727, 0.7727, 0.7727)
ob_cube_007.lock_rotations_4d = False
ob_cube_007.empty_display_type = 'ARROWS'
ob_cube_007.lineart.crease_threshold = 0.0
_m = ob_cube_007.modifiers.new('Multires', 'MULTIRES')
_m.levels = 3
_m.sculpt_levels = 3
_m.render_levels = 3
_m = ob_cube_007.modifiers.new('SimpleDeform', 'SIMPLE_DEFORM')
_m.deform_method = 'BEND'
_m.deform_axis = 'Y'
_m.factor = 0.7819
_m.angle = 0.7819
ob_cube_008.location = (0.6879, -0.4702, 3.424)
ob_cube_008.rotation_euler = (0.0, -0.0, -0.6498)
ob_cube_008.scale = (0.6975, 0.6975, 0.6975)
ob_cube_008.lock_rotations_4d = False
ob_cube_008.empty_display_type = 'ARROWS'
ob_cube_008.lineart.crease_threshold = 0.0
_m = ob_cube_008.modifiers.new('Multires', 'MULTIRES')
_m.levels = 3
_m.sculpt_levels = 3
_m.render_levels = 3
_m = ob_cube_008.modifiers.new('SimpleDeform', 'SIMPLE_DEFORM')
_m.deform_method = 'BEND'
_m.deform_axis = 'Y'
_m.factor = 1.578
_m.angle = 1.578
ob_cube_009.location = (0.9196, 0.21, 3.277)
ob_cube_009.rotation_euler = (0.0, -0.0, 0.5615)
ob_cube_009.scale = (0.625, 0.625, 0.625)
ob_cube_009.lock_rotations_4d = False
ob_cube_009.empty_display_type = 'ARROWS'
ob_cube_009.lineart.crease_threshold = 0.0
_m = ob_cube_009.modifiers.new('Multires', 'MULTIRES')
_m.levels = 3
_m.sculpt_levels = 3
_m.render_levels = 3
_m = ob_cube_009.modifiers.new('SimpleDeform', 'SIMPLE_DEFORM')
_m.deform_method = 'BEND'
_m.deform_axis = 'Y'
_m.factor = 1.246
_m.angle = 1.246
ob_cube_010.location = (0.1758, 0.1434, 3.624)
ob_cube_010.rotation_euler = (0.0, -0.0, -2.897)
ob_cube_010.lock_rotations_4d = False
ob_cube_010.empty_display_type = 'ARROWS'
ob_cube_010.lineart.crease_threshold = 0.0
_m = ob_cube_010.modifiers.new('Multires', 'MULTIRES')
_m.levels = 3
_m.sculpt_levels = 3
_m.render_levels = 3
_m = ob_cube_010.modifiers.new('SimpleDeform', 'SIMPLE_DEFORM')
_m.deform_method = 'BEND'
_m.deform_axis = 'Y'
_m.factor = 1.389
_m.angle = 1.389
ob_cube_011.location = (0.01144, -0.9428, 3.316)
ob_cube_011.rotation_euler = (0.01801, -0.005613, -1.723)
ob_cube_011.scale = (0.625, 0.625, 0.625)
ob_cube_011.lock_rotations_4d = False
ob_cube_011.empty_display_type = 'ARROWS'
ob_cube_011.lineart.crease_threshold = 0.0
_m = ob_cube_011.modifiers.new('Multires', 'MULTIRES')
_m.levels = 3
_m.sculpt_levels = 3
_m.render_levels = 3
_m = ob_cube_011.modifiers.new('SimpleDeform', 'SIMPLE_DEFORM')
_m.deform_method = 'BEND'
_m.deform_axis = 'Y'
_m.factor = 1.246
_m.angle = 1.246
ob_cube_012.location = (0.125, -0.2901, 3.429)
ob_cube_012.rotation_euler = (0.0, -0.0, -1.526)
ob_cube_012.scale = (0.7727, 0.7727, 0.7727)
ob_cube_012.lock_rotations_4d = False
ob_cube_012.empty_display_type = 'ARROWS'
ob_cube_012.lineart.crease_threshold = 0.0
_m = ob_cube_012.modifiers.new('Multires', 'MULTIRES')
_m.levels = 3
_m.sculpt_levels = 3
_m.render_levels = 3
_m = ob_cube_012.modifiers.new('SimpleDeform', 'SIMPLE_DEFORM')
_m.deform_method = 'BEND'
_m.deform_axis = 'Y'
_m.factor = 1.117
_m.angle = 1.117
ob_cylinder.location = (0.05768, -0.2217, 3.358)
ob_cylinder.scale = (1.97, 1.97, 0.919)
_m = ob_cylinder.modifiers.new('Multires', 'MULTIRES')
_m.levels = 3
_m.sculpt_levels = 3
_m.render_levels = 3
ob_cylinder_001.location = (0.1756, -0.1322, 3.96)
ob_cylinder_001.scale = (2.429, 2.429, 0.8255)
_m = ob_cylinder_001.modifiers.new('Multires', 'MULTIRES')
_m.levels = 3
_m.sculpt_levels = 3
_m.render_levels = 3

# ---- collection membership
col_collection.objects.link(ob_cube)
col_collection.objects.link(ob_camera)
col_collection.objects.link(ob_cube_001)
col_collection.objects.link(ob_cube_002)
col_collection.objects.link(ob_cube_003)
col_collection.objects.link(ob_cube_004)
col_collection.objects.link(ob_cube_005)
col_collection.objects.link(ob_cube_006)
col_collection.objects.link(ob_cube_007)
col_collection.objects.link(ob_cube_008)
col_collection.objects.link(ob_cube_009)
col_collection.objects.link(ob_cube_010)
col_collection.objects.link(ob_cube_011)
col_collection.objects.link(ob_cube_012)
col_collection.objects.link(ob_cylinder)
col_collection.objects.link(ob_cylinder_001)

# ---- scene / render settings (as saved in the file)
scene.camera = ob_camera
scene.frame_start = 1; scene.frame_end = 250; scene.frame_set(135)
scene.render.engine = 'BLENDER_EEVEE_NEXT'
scene.cycles.sampling_pattern = 'TABULATED_SOBOL'
scene.view_settings.view_transform = 'Filmic'
bpy.context.view_layer.update()

# ---- added for rendering (the .blend has no usable light): sun
light_auto_sun = bpy.data.lights.new('AutoSun', 'SUN')
light_auto_sun.energy = 3.0
light_auto_sun.angle = 0.0523599
ob_auto_sun = bpy.data.objects.new('AutoSun', light_auto_sun)
scene.collection.objects.link(ob_auto_sun)
ob_auto_sun.rotation_euler = (0.872665, 0.174533, 0.523599)
bpy.context.view_layer.update()
